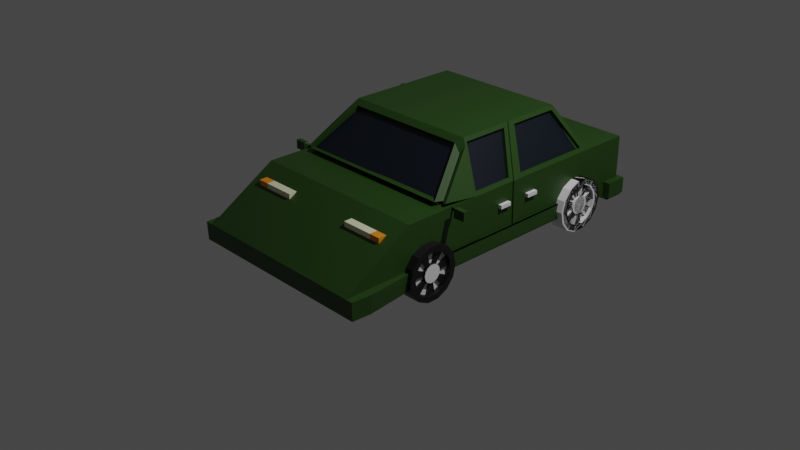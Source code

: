# Source: greenCar.blend  (saved by Blender 3.0.42; exported with 4.5.12 LTS)
import bpy
from mathutils import Matrix  # noqa: F401  (used for matrix-valued properties, if any)

bpy.ops.wm.read_factory_settings(use_empty=True)
scene = bpy.context.scene
scene.name = 'Scene'

# ---- collections
col_collection = bpy.data.collections.new('Collection'); scene.collection.children.link(col_collection)

# ---- materials (node trees are filled in below, after node groups)
mat_car = bpy.data.materials.new('Car')
mat_car.use_transparent_shadow = False
mat_window = bpy.data.materials.new('Window')
mat_window.use_transparent_shadow = False
mat_light = bpy.data.materials.new('Light')
mat_light.use_transparent_shadow = False
mat_material_002 = bpy.data.materials.new('Material.002')
mat_material_002.use_transparent_shadow = False
mat_tire = bpy.data.materials.new('Tire')
mat_tire.use_transparent_shadow = False
mat_material_003 = bpy.data.materials.new('Material.003')
mat_material_003.use_transparent_shadow = False
mat_front = bpy.data.materials.new('Front')
mat_front.use_transparent_shadow = False

# ---- material node trees
mat_car.use_nodes = True; mat_car.node_tree.nodes.clear()
_N = mat_car.node_tree.nodes; _L = mat_car.node_tree.links
n0 = _N.new('ShaderNodeBsdfPrincipled'); n0.name = 'Principled BSDF'; n0.location = (10, 300)
n0.distribution = 'GGX'
n0.subsurface_method = 'RANDOM_WALK_SKIN'
n0.inputs[0].default_value = (0.01793, 0.0578, 0.005532, 1.0)
n0.inputs[3].default_value = 1.45
n0.inputs[27].default_value = (0.0, 0.0, 0.0, 1.0)
n0.inputs[28].default_value = 1.0
n1 = _N.new('ShaderNodeOutputMaterial'); n1.name = 'Material Output'; n1.location = (300, 300)
_L.new(n0.outputs[0], n1.inputs[0])
n1.is_active_output = True
mat_window.use_nodes = True; mat_window.node_tree.nodes.clear()
_N = mat_window.node_tree.nodes; _L = mat_window.node_tree.links
n0 = _N.new('ShaderNodeBsdfPrincipled'); n0.name = 'Principled BSDF'; n0.location = (10, 300)
n0.distribution = 'GGX'
n0.subsurface_method = 'RANDOM_WALK_SKIN'
n0.inputs[0].default_value = (0.0007433, 0.003958, 0.01108, 1.0)
n0.inputs[3].default_value = 1.45
n0.inputs[27].default_value = (0.0, 0.0, 0.0, 1.0)
n0.inputs[28].default_value = 1.0
n1 = _N.new('ShaderNodeOutputMaterial'); n1.name = 'Material Output'; n1.location = (300, 300)
_L.new(n0.outputs[0], n1.inputs[0])
n1.is_active_output = True
mat_light.use_nodes = True; mat_light.node_tree.nodes.clear()
_N = mat_light.node_tree.nodes; _L = mat_light.node_tree.links
n0 = _N.new('ShaderNodeBsdfPrincipled'); n0.name = 'Principled BSDF'; n0.location = (10, 300)
n0.distribution = 'GGX'
n0.subsurface_method = 'RANDOM_WALK_SKIN'
n0.inputs[0].default_value = (0.8, 0.272, 0.01086, 1.0)
n0.inputs[3].default_value = 1.45
n0.inputs[27].default_value = (0.0, 0.0, 0.0, 1.0)
n0.inputs[28].default_value = 1.0
n1 = _N.new('ShaderNodeOutputMaterial'); n1.name = 'Material Output'; n1.location = (300, 300)
_L.new(n0.outputs[0], n1.inputs[0])
n1.is_active_output = True
mat_material_002.use_nodes = True; mat_material_002.node_tree.nodes.clear()
_N = mat_material_002.node_tree.nodes; _L = mat_material_002.node_tree.links
n0 = _N.new('ShaderNodeBsdfPrincipled'); n0.name = 'Principled BSDF'; n0.location = (10, 300)
n0.distribution = 'GGX'
n0.subsurface_method = 'RANDOM_WALK_SKIN'
n0.inputs[3].default_value = 1.45
n0.inputs[27].default_value = (0.0, 0.0, 0.0, 1.0)
n0.inputs[28].default_value = 1.0
n1 = _N.new('ShaderNodeOutputMaterial'); n1.name = 'Material Output'; n1.location = (300, 300)
_L.new(n0.outputs[0], n1.inputs[0])
n1.is_active_output = True
mat_tire.use_nodes = True; mat_tire.node_tree.nodes.clear()
_N = mat_tire.node_tree.nodes; _L = mat_tire.node_tree.links
n0 = _N.new('ShaderNodeBsdfPrincipled'); n0.name = 'Principled BSDF'; n0.location = (10, 300)
n0.distribution = 'GGX'
n0.subsurface_method = 'RANDOM_WALK_SKIN'
n0.inputs[0].default_value = (0.004242, 0.004242, 0.004242, 1.0)
n0.inputs[3].default_value = 1.45
n0.inputs[27].default_value = (0.0, 0.0, 0.0, 1.0)
n0.inputs[28].default_value = 1.0
n1 = _N.new('ShaderNodeOutputMaterial'); n1.name = 'Material Output'; n1.location = (300, 300)
_L.new(n0.outputs[0], n1.inputs[0])
n1.is_active_output = True
mat_material_003.use_nodes = True; mat_material_003.node_tree.nodes.clear()
_N = mat_material_003.node_tree.nodes; _L = mat_material_003.node_tree.links
n0 = _N.new('ShaderNodeBsdfPrincipled'); n0.name = 'Principled BSDF'; n0.location = (10, 300)
n0.distribution = 'GGX'
n0.subsurface_method = 'RANDOM_WALK_SKIN'
n0.inputs[3].default_value = 1.45
n0.inputs[27].default_value = (0.0, 0.0, 0.0, 1.0)
n0.inputs[28].default_value = 1.0
n1 = _N.new('ShaderNodeOutputMaterial'); n1.name = 'Material Output'; n1.location = (300, 300)
_L.new(n0.outputs[0], n1.inputs[0])
n1.is_active_output = True
mat_front.use_nodes = True; mat_front.node_tree.nodes.clear()
_N = mat_front.node_tree.nodes; _L = mat_front.node_tree.links
n0 = _N.new('ShaderNodeBsdfPrincipled'); n0.name = 'Principled BSDF'; n0.location = (10, 300)
n0.distribution = 'GGX'
n0.subsurface_method = 'RANDOM_WALK_SKIN'
n0.inputs[0].default_value = (0.7733, 0.8, 0.5387, 1.0)
n0.inputs[3].default_value = 1.45
n0.inputs[27].default_value = (0.0, 0.0, 0.0, 1.0)
n0.inputs[28].default_value = 1.0
n1 = _N.new('ShaderNodeOutputMaterial'); n1.name = 'Material Output'; n1.location = (300, 300)
_L.new(n0.outputs[0], n1.inputs[0])
n1.is_active_output = True

# ---- world
world_world = bpy.data.worlds.new('World'); scene.world = world_world
world_world.use_nodes = True; world_world.node_tree.nodes.clear()
_N = world_world.node_tree.nodes; _L = world_world.node_tree.links
n0 = _N.new('ShaderNodeOutputWorld'); n0.name = 'World Output'; n0.location = (300, 300)
n1 = _N.new('ShaderNodeBackground'); n1.name = 'Background'; n1.location = (10, 300)
n1.inputs[0].default_value = (0.05088, 0.05088, 0.05088, 1.0)
_L.new(n1.outputs[0], n0.inputs[0])
n0.is_active_output = True
world_world.color = (0.05088, 0.05088, 0.05088)
world_world.use_sun_shadow = False
world_world.sun_shadow_jitter_overblur = 0.0

# ---- cameras
cam_camera = bpy.data.cameras.new('Camera')
cam_camera.clip_end = 100.0
cam_camera.ortho_scale = 7.314

# ---- lights
light_light = bpy.data.lights.new('Light', 'POINT')
light_light.transmission_factor = 0.0
light_light.energy = 1000.0
light_light.shadow_soft_size = 0.1
light_light.shadow_maximum_resolution = 0.006
light_light.use_absolute_resolution = True

# ---- meshes
me_cube = bpy.data.meshes.new('Cube')
me_cube.from_pydata([(0.9781, 1.548, 0.3556), (1.0, 1.527, -0.314), (1.0, -0.8866, 0.314), (1.0, -1.151, -0.314), (-0.9781, 1.548, 0.3556), (-1.0, 1.527, -0.314), (-1.0, -0.8866, 0.314), (-1.0, -1.151, -0.314), (-1.0, 0.1012, -0.314), (0.9781, -0.405, 0.3556), (-0.9781, -0.405, 0.3556), (1.0, 0.1012, -0.314), (-0.7623, 0.08509, 0.7661), (-0.7623, 1.316, 0.7661), (0.7623, 1.316, 0.7661), (0.7623, 0.08509, 0.7661), (1.0, 2.194, -0.314), (-1.0, 2.194, -0.314), (1.0, 2.194, 0.314), (-1.0, 2.194, 0.314), (-0.9781, 0.459, 0.3556), (1.0, 0.5099, -0.314), (-1.0, 0.5099, -0.314), (0.9781, 0.459, 0.3556), (-0.7623, 0.6054, 0.7661), (0.7623, 0.6054, 0.7661), (-0.9781, 0.6285, 0.3556), (1.0, 0.5672, -0.314), (-0.7623, 0.7536, 0.7661), (-1.0, 0.5672, -0.314), (0.9781, 0.6285, 0.3556), (0.7623, 0.7536, 0.7661), (-1.0, 0.5621, 0.314), (-0.9469, 1.612, 0.3441), (1.0, 0.4984, 0.314), (0.8947, -0.4663, 0.3645), (-0.7405, 0.7125, 0.8076), (-0.719, 1.367, 0.7775), (0.7405, 0.6745, 0.8076), (0.6883, 0.002404, 0.7571), (0.719, 1.367, 0.7775), (0.9469, 1.612, 0.3441), (-0.6883, 0.002404, 0.7571), (-0.8947, -0.4663, 0.3645), (-1.0, 0.4984, 0.314), (-0.7405, 0.6745, 0.8076), (1.0, 0.5621, 0.314), (0.7405, 0.7125, 0.8076), (-1.0, -0.0131, 0.314), (1.0, -0.0131, 0.314), (-0.7405, 0.0627, 0.8076), (0.7405, 0.0627, 0.8076), (-1.0, 1.629, 0.314), (1.0, 1.629, 0.314), (-0.7405, 1.35, 0.8076), (0.7405, 1.35, 0.8076), (-0.9781, 0.6269, 0.3556), (-0.9781, 1.548, 0.3556), (0.9781, 0.459, 0.3556), (0.9781, -0.405, 0.3556), (-0.7623, 0.7536, 0.7661), (-0.7623, 1.316, 0.7661), (0.7623, 0.6054, 0.7661), (0.7623, 0.08509, 0.7661), (0.7623, 1.316, 0.7661), (0.9781, 1.548, 0.3556), (-0.7623, 0.08509, 0.7661), (-0.9781, -0.405, 0.3556), (-0.9781, 0.459, 0.3556), (-0.7623, 0.6054, 0.7661), (0.9781, 0.6285, 0.3556), (0.7623, 0.7536, 0.7661), (-0.8947, -0.4663, 0.3645), (0.8947, -0.3581, 0.3645), (-0.6883, 0.002404, 0.7571), (0.6883, 0.002404, 0.7571), (-0.9469, 1.512, 0.3441), (0.9469, 1.512, 0.3441), (-0.719, 1.367, 0.7775), (0.719, 1.367, 0.7775), (-0.942, 0.6285, 0.3366), (-0.942, 1.548, 0.3366), (0.942, 0.459, 0.3366), (0.942, -0.405, 0.3366), (-0.7262, 0.7536, 0.7471), (-0.7262, 1.316, 0.7471), (0.7262, 0.6054, 0.7471), (0.7262, 0.08509, 0.7471), (0.7262, 1.316, 0.7471), (0.942, 1.548, 0.3366), (-0.7262, 0.08509, 0.7471), (-0.942, -0.405, 0.3366), (-0.942, 0.459, 0.3366), (-0.7262, 0.6054, 0.7471), (0.942, 0.6285, 0.3366), (0.7262, 0.7536, 0.7471), (-0.8947, -0.4354, 0.3346), (0.8947, -0.4354, 0.3346), (-0.6883, 0.03332, 0.7272), (0.6883, 0.03332, 0.7272), (-0.9469, 1.572, 0.3256), (0.9469, 1.572, 0.3256), (-0.719, 1.326, 0.759), (0.719, 1.326, 0.759), (-1.0, -0.4568, -0.314), (1.0, -0.8329, 0.314), (-1.0, -0.8329, 0.314), (1.0, -0.4568, -0.314), (1.0, 1.527, -0.151), (-1.0, -1.648, -0.151), (1.0, -1.648, -0.151), (-1.0, 1.527, -0.151), (1.0, 0.1012, -0.151), (-1.0, 0.1012, -0.151), (1.0, 2.194, -0.151), (-1.0, 2.194, -0.151), (1.0, 0.5099, -0.151), (-1.0, 0.5099, -0.151), (1.0, 0.5672, -0.151), (-1.0, 0.5672, -0.151), (-1.0, -0.4568, -0.151), (1.0, -0.4568, -0.151), (1.0, -1.151, -0.314), (-1.0, -1.151, -0.314), (-1.0, -0.9703, -0.314), (1.0, -0.9703, -0.314), (-1.0, -1.151, -0.151), (1.0, -1.151, -0.151), (-1.0, -0.9703, -0.151), (1.0, -0.9703, -0.151), (-1.086, -1.427, -0.345), (-1.081, -1.641, -0.3401), (1.086, -1.646, -0.1455), (1.081, -1.641, -0.3401), (1.086, -1.427, -0.345), (-1.097, -1.427, -0.1455), (1.097, -1.427, -0.1455), (-1.086, -1.646, -0.1455), (1.0, 1.527, -0.151), (1.0, 1.527, -0.314), (-1.0, 1.527, -0.151), (-1.0, 1.527, -0.314), (1.0, 2.194, -0.314), (-1.0, 2.194, -0.314), (1.0, 2.194, -0.151), (-1.0, 2.194, -0.151), (-1.0, 1.973, 0.314), (-1.0, 1.973, -0.314), (1.0, 1.973, -0.314), (1.0, 1.973, 0.314), (1.0, 1.973, -0.151), (-1.0, 1.973, -0.151), (-1.0, 1.973, -0.314), (1.0, 1.973, -0.314), (1.0, 1.973, -0.151), (-1.0, 1.973, -0.151), (1.066, 2.201, -0.3382), (-1.066, 2.201, -0.3382), (1.081, 2.216, -0.3172), (-1.081, 2.216, -0.3172), (1.081, 2.216, -0.1434), (-1.081, 2.216, -0.1434), (1.087, 1.966, -0.1434), (-1.087, 1.966, -0.1434), (-1.066, 1.966, -0.3382), (1.066, 1.966, -0.3382), (-1.087, 1.966, -0.3172), (1.087, 1.966, -0.3172), (1.013, 0.5621, 0.3171), (1.013, 0.4984, 0.3171), (0.753, 0.7125, 0.8107), (0.753, 0.6745, 0.8107), (1.013, 0.5099, -0.1479), (1.013, 0.5672, -0.1479), (-1.016, 0.4984, 0.3179), (-0.756, 0.6745, 0.8115), (-1.016, 0.5621, 0.3179), (-0.756, 0.7125, 0.8115), (-1.016, 0.5099, -0.1472), (-1.016, 0.5672, -0.1472), (1.028, 1.527, -0.151), (1.028, 1.527, -0.314), (1.028, 0.5672, -0.314), (1.028, -0.4123, -0.151), (1.028, -0.4123, -0.314), (1.028, 0.5099, -0.314), (1.028, 0.5099, -0.151), (1.028, 0.5672, -0.151), (-1.021, 1.527, -0.151), (-1.021, 1.527, -0.314), (-1.021, 0.5099, -0.314), (-1.021, -0.4123, -0.314), (-1.021, -0.4123, -0.151), (-1.021, 0.5672, -0.314), (-1.021, 0.5099, -0.151), (-1.021, 0.5672, -0.151), (1.007, 1.527, -0.151), (1.007, 1.527, -0.314), (1.007, 0.5672, -0.314), (1.007, -0.4123, -0.151), (1.007, -0.4123, -0.314), (1.007, 0.5099, -0.314), (1.007, 0.5099, -0.151), (1.007, 0.5672, -0.151), (1.022, 1.527, -0.151), (1.022, 1.527, -0.314), (1.022, 0.5672, -0.314), (1.022, -0.4123, -0.151), (1.022, -0.4123, -0.314), (1.022, 0.5099, -0.314), (1.022, 0.5099, -0.151), (1.022, 0.5672, -0.151)], [], [(105, 106, 6, 2), (110, 2, 6, 109), (119, 32, 52, 111), (109, 120, 135, 137), (121, 105, 2, 110), (151, 146, 19, 115), (116, 34, 49, 112), (22, 21, 11, 8), (120, 106, 48, 113), (41, 33, 76, 77), (38, 45, 50, 51), (24, 20, 68, 69), (43, 35, 73, 72), (28, 13, 61, 60), (115, 19, 18, 114), (142, 143, 159, 158), (146, 149, 18, 19), (108, 1, 139, 138), (44, 45, 175, 174), (12, 24, 69, 66), (47, 36, 45, 38), (29, 27, 21, 22), (116, 118, 173, 172), (113, 48, 44, 117), (108, 53, 46, 118), (5, 1, 27, 29), (55, 54, 36, 47), (9, 23, 58, 59), (118, 46, 168, 173), (36, 32, 176, 177), (26, 4, 52, 32), (23, 9, 49, 34), (13, 28, 36, 54), (15, 25, 38, 51), (4, 13, 54, 52), (14, 0, 53, 55), (9, 15, 51, 49), (12, 10, 48, 50), (10, 20, 44, 48), (24, 12, 50, 45), (20, 24, 45, 44), (25, 23, 34, 38), (0, 30, 46, 53), (31, 14, 55, 47), (28, 26, 32, 36), (30, 31, 47, 46), (35, 43, 48, 49), (42, 39, 51, 50), (39, 35, 49, 51), (43, 42, 50, 48), (33, 41, 53, 52), (40, 37, 54, 55), (37, 33, 52, 54), (41, 40, 55, 53), (56, 60, 84, 80), (78, 79, 103, 102), (63, 59, 83, 87), (64, 71, 95, 88), (77, 76, 100, 101), (65, 64, 88, 89), (25, 15, 63, 62), (39, 42, 74, 75), (23, 25, 62, 58), (37, 40, 79, 78), (13, 4, 57, 61), (35, 39, 75, 73), (30, 0, 65, 70), (33, 37, 78, 76), (0, 14, 64, 65), (42, 43, 72, 74), (14, 31, 71, 64), (40, 41, 77, 79), (15, 9, 59, 63), (26, 28, 60, 56), (10, 12, 66, 67), (4, 26, 56, 57), (31, 30, 70, 71), (20, 10, 67, 68), (101, 100, 102, 103), (96, 97, 99, 98), (94, 89, 88, 95), (92, 91, 90, 93), (83, 82, 86, 87), (81, 80, 84, 85), (67, 66, 90, 91), (76, 78, 102, 100), (57, 56, 80, 81), (71, 70, 94, 95), (68, 67, 91, 92), (79, 77, 101, 103), (59, 58, 82, 83), (72, 73, 97, 96), (66, 69, 93, 90), (60, 61, 85, 84), (75, 74, 98, 99), (69, 68, 92, 93), (62, 63, 87, 86), (73, 75, 99, 97), (58, 62, 86, 82), (61, 57, 81, 85), (74, 72, 96, 98), (70, 65, 89, 94), (109, 6, 106, 120), (112, 49, 105, 121), (8, 11, 107, 104), (49, 48, 106, 105), (11, 112, 121, 107), (107, 121, 136, 134), (180, 187, 203, 196), (112, 11, 184, 183), (8, 113, 192, 191), (21, 27, 182, 185), (149, 150, 114, 18), (115, 114, 144, 145), (104, 120, 113, 8), (108, 118, 187, 180), (16, 17, 143, 142), (121, 110, 132, 136), (185, 182, 198, 201), (110, 109, 137, 132), (109, 110, 127, 126), (7, 3, 122, 123), (121, 107, 125, 129), (7, 109, 126, 123), (110, 121, 129, 127), (104, 107, 125, 124), (120, 109, 126, 128), (3, 107, 125, 122), (104, 7, 123, 124), (120, 104, 124, 128), (110, 3, 122, 127), (130, 134, 133, 131), (131, 137, 135, 130), (134, 136, 132, 133), (133, 132, 137, 131), (104, 107, 134, 130), (120, 104, 130, 135), (143, 152, 166, 159), (145, 144, 160, 161), (16, 148, 165, 156), (147, 5, 141, 152), (151, 115, 145, 155), (5, 111, 140, 141), (150, 108, 138, 154), (148, 16, 142, 153), (1, 148, 153, 139), (114, 150, 154, 144), (111, 151, 155, 140), (17, 147, 152, 143), (141, 140, 155, 152), (138, 139, 153, 154), (53, 108, 150, 149), (52, 53, 149, 146), (1, 5, 147, 148), (111, 52, 146, 151), (165, 164, 157, 156), (162, 167, 158, 160), (159, 161, 160, 158), (166, 163, 161, 159), (155, 145, 161, 163), (153, 142, 158, 167), (152, 155, 163, 166), (148, 147, 164, 165), (147, 17, 157, 164), (17, 16, 156, 157), (144, 154, 162, 160), (154, 153, 167, 162), (173, 168, 169, 172), (169, 168, 170, 171), (34, 116, 172, 169), (46, 47, 170, 168), (38, 34, 169, 171), (47, 38, 171, 170), (176, 174, 175, 177), (178, 174, 176, 179), (32, 119, 179, 176), (117, 44, 174, 178), (119, 117, 178, 179), (45, 36, 177, 175), (119, 111, 188, 195), (29, 22, 190, 193), (113, 117, 194, 192), (116, 112, 183, 186), (11, 21, 185, 184), (1, 108, 180, 181), (118, 116, 186, 187), (27, 1, 181, 182), (190, 194, 195, 193), (191, 192, 194, 190), (193, 195, 188, 189), (197, 196, 204, 205), (199, 200, 208, 207), (203, 202, 210, 211), (22, 8, 191, 190), (181, 180, 196, 197), (111, 5, 189, 188), (187, 186, 202, 203), (182, 181, 197, 198), (117, 119, 195, 194), (186, 183, 199, 202), (5, 29, 193, 189), (183, 184, 200, 199), (184, 185, 201, 200), (205, 204, 211, 206), (206, 211, 210, 209), (209, 210, 207, 208), (202, 199, 207, 210), (196, 203, 211, 204), (201, 198, 206, 209), (200, 201, 209, 208), (198, 197, 205, 206)])
me_cube.polygons.foreach_set('material_index', [0, 0, 0, 0, 0, 0, 0, 0, 0, 0, 0, 0, 0, 0, 0, 0, 0, 0, 0, 0, 0, 0, 0, 0, 0, 0, 0, 0, 0, 0, 0, 0, 0, 0, 0, 0, 0, 0, 0, 0, 0, 0, 0, 0, 0, 0, 0, 0, 0, 0, 0, 0, 0, 0, 0, 0, 0, 0, 0, 0, 0, 0, 0, 0, 0, 0, 0, 0, 0, 0, 0, 0, 0, 0, 0, 0, 0, 0, 1, 1, 1, 1, 1, 1, 0, 0, 0, 0, 0, 0, 0, 0, 0, 0, 0, 0, 0, 0, 0, 0, 0, 0, 0, 0, 0, 0, 0, 0, 0, 0, 0, 0, 0, 0, 0, 0, 0, 0, 0, 0, 0, 0, 0, 0, 0, 0, 0, 0, 0, 0, 0, 0, 0, 0, 0, 0, 0, 0, 0, 0, 0, 0, 0, 0, 0, 0, 0, 0, 0, 0, 0, 0, 0, 0, 0, 0, 0, 0, 0, 0, 0, 0, 0, 0, 0, 0, 0, 0, 0, 0, 0, 0, 0, 0, 0, 0, 0, 0, 0, 0, 0, 0, 0, 0, 0, 0, 0, 0, 0, 0, 0, 0, 0, 0, 0, 0, 0, 0, 0, 0, 0, 0, 0, 0, 0, 0, 0, 0, 0, 0, 0])
_uv = me_cube.uv_layers.new(name='UVMap')
_uv.uv.foreach_set('vector', [0.625, 0.7352, 0.875, 0.7352, 0.875, 0.75, 0.625, 0.75, 0.4399, 0.75, 0.625, 0.75, 0.625, 1.0, 0.4399, 1.0, 0.4399, 0.1714, 0.625, 0.1714, 0.625, 0.25, 0.4399, 0.25, 0.4399, 0.0, 0.4399, 0.01481, 0.4399, 0.01481, 0.4399, 0.0, 0.4399, 0.7352, 0.625, 0.7352, 0.625, 0.75, 0.4399, 0.75, 0.4399, 0.25, 0.625, 0.25, 0.625, 0.25, 0.4399, 0.25, 0.4399, 0.5833, 0.625, 0.5833, 0.625, 0.6587, 0.4399, 0.6587, 0.125, 0.5833, 0.375, 0.5833, 0.375, 0.6587, 0.125, 0.6587, 0.4399, 0.01481, 0.625, 0.01481, 0.625, 0.09126, 0.4399, 0.09126, 0.625, 0.4951, 0.625, 0.2549, 0.625, 0.2549, 0.625, 0.4951, 0.625, 0.5833, 0.875, 0.5833, 0.875, 0.6587, 0.625, 0.6587, 0.625, 0.1605, 0.625, 0.162, 0.625, 0.162, 0.625, 0.1605, 0.8646, 0.6587, 0.6354, 0.6587, 0.6354, 0.6587, 0.8646, 0.6587, 0.625, 0.1772, 0.625, 0.2441, 0.625, 0.2441, 0.625, 0.1772, 0.4399, 0.25, 0.625, 0.25, 0.625, 0.5, 0.4399, 0.5, 0.375, 0.5, 0.125, 0.5, 0.125, 0.5, 0.375, 0.5, 0.625, 0.25, 0.625, 0.5, 0.625, 0.5, 0.625, 0.25, 0.4399, 0.5, 0.375, 0.5, 0.375, 0.5, 0.4399, 0.5, 0.625, 0.1667, 0.625, 0.1667, 0.625, 0.1667, 0.625, 0.1667, 0.625, 0.0983, 0.625, 0.1605, 0.625, 0.1605, 0.625, 0.0983, 0.625, 0.5786, 0.875, 0.5786, 0.875, 0.5833, 0.625, 0.5833, 0.125, 0.5786, 0.375, 0.5786, 0.375, 0.5833, 0.125, 0.5833, 0.4399, 0.5833, 0.4399, 0.5786, 0.4399, 0.5786, 0.4399, 0.5833, 0.4399, 0.09126, 0.625, 0.09126, 0.625, 0.1667, 0.4399, 0.1667, 0.4399, 0.5, 0.625, 0.5, 0.625, 0.5786, 0.4399, 0.5786, 0.125, 0.5, 0.375, 0.5, 0.375, 0.5786, 0.125, 0.5786, 0.625, 0.5, 0.875, 0.5, 0.875, 0.5786, 0.625, 0.5786, 0.625, 0.6533, 0.625, 0.588, 0.625, 0.588, 0.625, 0.6533, 0.4399, 0.5786, 0.625, 0.5786, 0.625, 0.5786, 0.4399, 0.5786, 0.625, 0.1714, 0.625, 0.1714, 0.625, 0.1714, 0.625, 0.1714, 0.625, 0.1758, 0.625, 0.2455, 0.625, 0.25, 0.625, 0.1714, 0.625, 0.588, 0.625, 0.6533, 0.625, 0.6587, 0.625, 0.5833, 0.625, 0.2441, 0.625, 0.1772, 0.625, 0.1714, 0.625, 0.25, 0.625, 0.6517, 0.625, 0.5895, 0.625, 0.5833, 0.625, 0.6587, 0.625, 0.2455, 0.625, 0.2441, 0.625, 0.25, 0.625, 0.25, 0.625, 0.5059, 0.625, 0.5045, 0.625, 0.5, 0.625, 0.5, 0.625, 0.6533, 0.625, 0.6517, 0.625, 0.6587, 0.625, 0.6587, 0.625, 0.0983, 0.625, 0.09672, 0.625, 0.09126, 0.625, 0.09126, 0.625, 0.09672, 0.625, 0.162, 0.625, 0.1667, 0.625, 0.09126, 0.625, 0.1605, 0.625, 0.0983, 0.625, 0.09126, 0.625, 0.1667, 0.625, 0.162, 0.625, 0.1605, 0.625, 0.1667, 0.625, 0.1667, 0.625, 0.5895, 0.625, 0.588, 0.625, 0.5833, 0.625, 0.5833, 0.625, 0.5045, 0.625, 0.5742, 0.625, 0.5786, 0.625, 0.5, 0.625, 0.5728, 0.625, 0.5059, 0.625, 0.5, 0.625, 0.5786, 0.625, 0.1772, 0.625, 0.1758, 0.625, 0.1714, 0.625, 0.1714, 0.625, 0.5742, 0.625, 0.5728, 0.625, 0.5786, 0.625, 0.5786, 0.6354, 0.6587, 0.8646, 0.6587, 0.875, 0.6587, 0.625, 0.6587, 0.8631, 0.6587, 0.6369, 0.6587, 0.625, 0.6587, 0.875, 0.6587, 0.6369, 0.6587, 0.6354, 0.6587, 0.625, 0.6587, 0.625, 0.6587, 0.8646, 0.6587, 0.8631, 0.6587, 0.875, 0.6587, 0.875, 0.6587, 0.625, 0.2549, 0.625, 0.4951, 0.625, 0.5, 0.625, 0.25, 0.625, 0.4944, 0.625, 0.2556, 0.625, 0.25, 0.625, 0.5, 0.625, 0.2556, 0.625, 0.2549, 0.625, 0.25, 0.625, 0.25, 0.625, 0.4951, 0.625, 0.4944, 0.625, 0.5, 0.625, 0.5, 0.625, 0.1758, 0.625, 0.1772, 0.625, 0.1772, 0.625, 0.1758, 0.625, 0.2556, 0.625, 0.4944, 0.625, 0.4944, 0.625, 0.2556, 0.625, 0.6517, 0.625, 0.6533, 0.625, 0.6533, 0.625, 0.6517, 0.625, 0.5059, 0.625, 0.5728, 0.625, 0.5728, 0.625, 0.5059, 0.625, 0.4951, 0.625, 0.2549, 0.625, 0.2549, 0.625, 0.4951, 0.625, 0.5045, 0.625, 0.5059, 0.625, 0.5059, 0.625, 0.5045, 0.625, 0.5895, 0.625, 0.6517, 0.625, 0.6517, 0.625, 0.5895, 0.6369, 0.6587, 0.8631, 0.6587, 0.8631, 0.6587, 0.6369, 0.6587, 0.625, 0.588, 0.625, 0.5895, 0.625, 0.5895, 0.625, 0.588, 0.625, 0.2556, 0.625, 0.4944, 0.625, 0.4944, 0.625, 0.2556, 0.625, 0.2441, 0.625, 0.2455, 0.625, 0.2455, 0.625, 0.2441, 0.6354, 0.6587, 0.6369, 0.6587, 0.6369, 0.6587, 0.6354, 0.6587, 0.625, 0.5742, 0.625, 0.5045, 0.625, 0.5045, 0.625, 0.5742, 0.625, 0.2549, 0.625, 0.2556, 0.625, 0.2556, 0.625, 0.2549, 0.625, 0.5045, 0.625, 0.5059, 0.625, 0.5059, 0.625, 0.5045, 0.8631, 0.6587, 0.8646, 0.6587, 0.8646, 0.6587, 0.8631, 0.6587, 0.625, 0.5059, 0.625, 0.5728, 0.625, 0.5728, 0.625, 0.5059, 0.625, 0.4944, 0.625, 0.4951, 0.625, 0.4951, 0.625, 0.4944, 0.625, 0.6517, 0.625, 0.6533, 0.625, 0.6533, 0.625, 0.6517, 0.625, 0.1758, 0.625, 0.1772, 0.625, 0.1772, 0.625, 0.1758, 0.625, 0.09672, 0.625, 0.0983, 0.625, 0.0983, 0.625, 0.09672, 0.625, 0.2455, 0.625, 0.1758, 0.625, 0.1758, 0.625, 0.2455, 0.625, 0.5728, 0.625, 0.5742, 0.625, 0.5742, 0.625, 0.5728, 0.625, 0.162, 0.625, 0.09672, 0.625, 0.09672, 0.625, 0.162, 0.625, 0.4951, 0.625, 0.2549, 0.625, 0.2556, 0.625, 0.4944, 0.8646, 0.6587, 0.6354, 0.6587, 0.6369, 0.6587, 0.8631, 0.6587, 0.625, 0.5742, 0.625, 0.5045, 0.625, 0.5059, 0.625, 0.5728, 0.625, 0.162, 0.625, 0.09672, 0.625, 0.0983, 0.625, 0.1605, 0.625, 0.6533, 0.625, 0.588, 0.625, 0.5895, 0.625, 0.6517, 0.625, 0.2455, 0.625, 0.1758, 0.625, 0.1772, 0.625, 0.2441, 0.625, 0.09672, 0.625, 0.0983, 0.625, 0.0983, 0.625, 0.09672, 0.625, 0.2549, 0.625, 0.2556, 0.625, 0.2556, 0.625, 0.2549, 0.625, 0.2455, 0.625, 0.1758, 0.625, 0.1758, 0.625, 0.2455, 0.625, 0.5728, 0.625, 0.5742, 0.625, 0.5742, 0.625, 0.5728, 0.625, 0.162, 0.625, 0.09672, 0.625, 0.09672, 0.625, 0.162, 0.625, 0.4944, 0.625, 0.4951, 0.625, 0.4951, 0.625, 0.4944, 0.625, 0.6533, 0.625, 0.588, 0.625, 0.588, 0.625, 0.6533, 0.8646, 0.6587, 0.6354, 0.6587, 0.6354, 0.6587, 0.8646, 0.6587, 0.625, 0.0983, 0.625, 0.1605, 0.625, 0.1605, 0.625, 0.0983, 0.625, 0.1772, 0.625, 0.2441, 0.625, 0.2441, 0.625, 0.1772, 0.6369, 0.6587, 0.8631, 0.6587, 0.8631, 0.6587, 0.6369, 0.6587, 0.625, 0.1605, 0.625, 0.162, 0.625, 0.162, 0.625, 0.1605, 0.625, 0.5895, 0.625, 0.6517, 0.625, 0.6517, 0.625, 0.5895, 0.6354, 0.6587, 0.6369, 0.6587, 0.6369, 0.6587, 0.6354, 0.6587, 0.625, 0.588, 0.625, 0.5895, 0.625, 0.5895, 0.625, 0.588, 0.625, 0.2441, 0.625, 0.2455, 0.625, 0.2455, 0.625, 0.2441, 0.8631, 0.6587, 0.8646, 0.6587, 0.8646, 0.6587, 0.8631, 0.6587, 0.625, 0.5742, 0.625, 0.5045, 0.625, 0.5045, 0.625, 0.5742, 0.4399, 0.0, 0.625, 0.0, 0.625, 0.01481, 0.4399, 0.01481, 0.4399, 0.6587, 0.625, 0.6587, 0.625, 0.7352, 0.4399, 0.7352, 0.125, 0.6587, 0.375, 0.6587, 0.375, 0.7352, 0.125, 0.7352, 0.625, 0.6587, 0.875, 0.6587, 0.875, 0.7352, 0.625, 0.7352, 0.375, 0.6587, 0.4399, 0.6587, 0.4399, 0.7352, 0.375, 0.7352, 0.375, 0.7352, 0.4399, 0.7352, 0.4399, 0.7352, 0.375, 0.7352, 0.4399, 0.5, 0.4399, 0.5786, 0.4399, 0.5786, 0.4399, 0.5, 0.4399, 0.6587, 0.375, 0.6587, 0.375, 0.6587, 0.4399, 0.6587, 0.375, 0.09126, 0.4399, 0.09126, 0.4399, 0.09126, 0.375, 0.09126, 0.375, 0.5833, 0.375, 0.5786, 0.375, 0.5786, 0.375, 0.5833, 0.625, 0.5, 0.4399, 0.5, 0.4399, 0.5, 0.625, 0.5, 0.4399, 0.25, 0.4399, 0.5, 0.4399, 0.5, 0.4399, 0.25, 0.375, 0.01481, 0.4399, 0.01481, 0.4399, 0.09126, 0.375, 0.09126, 0.4399, 0.5, 0.4399, 0.5786, 0.4399, 0.5786, 0.4399, 0.5, 0.375, 0.5, 0.125, 0.5, 0.125, 0.5, 0.375, 0.5, 0.4399, 0.7352, 0.4399, 0.75, 0.4399, 0.75, 0.4399, 0.7352, 0.375, 0.5833, 0.375, 0.5786, 0.375, 0.5786, 0.375, 0.5833, 0.4399, 0.75, 0.4399, 1.0, 0.4399, 1.0, 0.4399, 0.75, 0.4399, 1.0, 0.4399, 0.75, 0.4399, 0.75, 0.4399, 1.0, 0.375, 1.0, 0.375, 0.75, 0.375, 0.75, 0.375, 1.0, 0.4399, 0.7352, 0.375, 0.7352, 0.375, 0.7352, 0.4399, 0.7352, 0.375, 0.0, 0.4399, 0.0, 0.4399, 0.0, 0.375, 0.0, 0.4399, 0.75, 0.4399, 0.7352, 0.4399, 0.7352, 0.4399, 0.75, 0.125, 0.7352, 0.375, 0.7352, 0.375, 0.7352, 0.125, 0.7352, 0.4399, 0.01481, 0.4399, 0.0, 0.4399, 0.0, 0.4399, 0.01481, 0.375, 0.75, 0.375, 0.7352, 0.375, 0.7352, 0.375, 0.75, 0.375, 0.01481, 0.375, 0.0, 0.375, 0.0, 0.375, 0.01481, 0.4399, 0.01481, 0.375, 0.01481, 0.375, 0.01481, 0.4399, 0.01481, 0.4399, 0.75, 0.375, 0.75, 0.375, 0.75, 0.4399, 0.75, 0.125, 0.7352, 0.375, 0.7352, 0.375, 0.75, 0.125, 0.75, 0.375, 0.0, 0.4399, 0.0, 0.4399, 0.01481, 0.375, 0.01481, 0.375, 0.7352, 0.4399, 0.7352, 0.4399, 0.75, 0.375, 0.75, 0.375, 0.75, 0.4399, 0.75, 0.4399, 1.0, 0.375, 1.0, 0.125, 0.7352, 0.375, 0.7352, 0.375, 0.7352, 0.125, 0.7352, 0.4399, 0.01481, 0.375, 0.01481, 0.375, 0.01481, 0.4399, 0.01481, 0.125, 0.5, 0.125, 0.5, 0.125, 0.5, 0.125, 0.5, 0.4399, 0.25, 0.4399, 0.5, 0.4399, 0.5, 0.4399, 0.25, 0.375, 0.5, 0.375, 0.5, 0.375, 0.5, 0.375, 0.5, 0.125, 0.5, 0.125, 0.5, 0.125, 0.5, 0.125, 0.5, 0.4399, 0.25, 0.4399, 0.25, 0.4399, 0.25, 0.4399, 0.25, 0.375, 0.25, 0.4399, 0.25, 0.4399, 0.25, 0.375, 0.25, 0.4399, 0.5, 0.4399, 0.5, 0.4399, 0.5, 0.4399, 0.5, 0.375, 0.5, 0.375, 0.5, 0.375, 0.5, 0.375, 0.5, 0.375, 0.5, 0.375, 0.5, 0.375, 0.5, 0.375, 0.5, 0.4399, 0.5, 0.4399, 0.5, 0.4399, 0.5, 0.4399, 0.5, 0.4399, 0.25, 0.4399, 0.25, 0.4399, 0.25, 0.4399, 0.25, 0.125, 0.5, 0.125, 0.5, 0.125, 0.5, 0.125, 0.5, 0.375, 0.25, 0.4399, 0.25, 0.4399, 0.25, 0.375, 0.25, 0.4399, 0.5, 0.375, 0.5, 0.375, 0.5, 0.4399, 0.5, 0.625, 0.5, 0.4399, 0.5, 0.4399, 0.5, 0.625, 0.5, 0.625, 0.25, 0.625, 0.5, 0.625, 0.5, 0.625, 0.25, 0.375, 0.5, 0.125, 0.5, 0.125, 0.5, 0.375, 0.5, 0.4399, 0.25, 0.625, 0.25, 0.625, 0.25, 0.4399, 0.25, 0.375, 0.5, 0.125, 0.5, 0.125, 0.5, 0.375, 0.5, 0.4399, 0.5, 0.375, 0.5, 0.375, 0.5, 0.4399, 0.5, 0.375, 0.25, 0.4399, 0.25, 0.4399, 0.5, 0.375, 0.5, 0.375, 0.25, 0.4399, 0.25, 0.4399, 0.25, 0.375, 0.25, 0.4399, 0.25, 0.4399, 0.25, 0.4399, 0.25, 0.4399, 0.25, 0.375, 0.5, 0.375, 0.5, 0.375, 0.5, 0.375, 0.5, 0.375, 0.25, 0.4399, 0.25, 0.4399, 0.25, 0.375, 0.25, 0.375, 0.5, 0.125, 0.5, 0.125, 0.5, 0.375, 0.5, 0.125, 0.5, 0.125, 0.5, 0.125, 0.5, 0.125, 0.5, 0.125, 0.5, 0.375, 0.5, 0.375, 0.5, 0.125, 0.5, 0.4399, 0.5, 0.4399, 0.5, 0.4399, 0.5, 0.4399, 0.5, 0.4399, 0.5, 0.375, 0.5, 0.375, 0.5, 0.4399, 0.5, 0.4399, 0.5786, 0.625, 0.5786, 0.625, 0.5833, 0.4399, 0.5833, 0.625, 0.5833, 0.625, 0.5786, 0.625, 0.5786, 0.625, 0.5833, 0.625, 0.5833, 0.4399, 0.5833, 0.4399, 0.5833, 0.625, 0.5833, 0.625, 0.5786, 0.625, 0.5786, 0.625, 0.5786, 0.625, 0.5786, 0.625, 0.5833, 0.625, 0.5833, 0.625, 0.5833, 0.625, 0.5833, 0.625, 0.5786, 0.625, 0.5833, 0.625, 0.5833, 0.625, 0.5786, 0.625, 0.1714, 0.625, 0.1667, 0.625, 0.1667, 0.625, 0.1714, 0.4399, 0.1667, 0.625, 0.1667, 0.625, 0.1714, 0.4399, 0.1714, 0.625, 0.1714, 0.4399, 0.1714, 0.4399, 0.1714, 0.625, 0.1714, 0.4399, 0.1667, 0.625, 0.1667, 0.625, 0.1667, 0.4399, 0.1667, 0.4399, 0.1714, 0.4399, 0.1667, 0.4399, 0.1667, 0.4399, 0.1714, 0.875, 0.5833, 0.875, 0.5786, 0.875, 0.5786, 0.875, 0.5833, 0.4399, 0.1714, 0.4399, 0.25, 0.4399, 0.25, 0.4399, 0.1714, 0.125, 0.5786, 0.125, 0.5833, 0.125, 0.5833, 0.125, 0.5786, 0.4399, 0.09126, 0.4399, 0.1667, 0.4399, 0.1667, 0.4399, 0.09126, 0.4399, 0.5833, 0.4399, 0.6587, 0.4399, 0.6587, 0.4399, 0.5833, 0.375, 0.6587, 0.375, 0.5833, 0.375, 0.5833, 0.375, 0.6587, 0.375, 0.5, 0.4399, 0.5, 0.4399, 0.5, 0.375, 0.5, 0.4399, 0.5786, 0.4399, 0.5833, 0.4399, 0.5833, 0.4399, 0.5786, 0.375, 0.5786, 0.375, 0.5, 0.375, 0.5, 0.375, 0.5786, 0.375, 0.1667, 0.4399, 0.1667, 0.4399, 0.1714, 0.375, 0.1714, 0.375, 0.09126, 0.4399, 0.09126, 0.4399, 0.1667, 0.375, 0.1667, 0.375, 0.1714, 0.4399, 0.1714, 0.4399, 0.25, 0.375, 0.25, 0.375, 0.5, 0.4399, 0.5, 0.4399, 0.5, 0.375, 0.5, 0.4399, 0.6587, 0.375, 0.6587, 0.375, 0.6587, 0.4399, 0.6587, 0.4399, 0.5786, 0.4399, 0.5833, 0.4399, 0.5833, 0.4399, 0.5786, 0.125, 0.5833, 0.125, 0.6587, 0.125, 0.6587, 0.125, 0.5833, 0.375, 0.5, 0.4399, 0.5, 0.4399, 0.5, 0.375, 0.5, 0.4399, 0.25, 0.375, 0.25, 0.375, 0.25, 0.4399, 0.25, 0.4399, 0.5786, 0.4399, 0.5833, 0.4399, 0.5833, 0.4399, 0.5786, 0.375, 0.5786, 0.375, 0.5, 0.375, 0.5, 0.375, 0.5786, 0.4399, 0.1667, 0.4399, 0.1714, 0.4399, 0.1714, 0.4399, 0.1667, 0.4399, 0.5833, 0.4399, 0.6587, 0.4399, 0.6587, 0.4399, 0.5833, 0.125, 0.5, 0.125, 0.5786, 0.125, 0.5786, 0.125, 0.5, 0.4399, 0.6587, 0.375, 0.6587, 0.375, 0.6587, 0.4399, 0.6587, 0.375, 0.6587, 0.375, 0.5833, 0.375, 0.5833, 0.375, 0.6587, 0.375, 0.5, 0.4399, 0.5, 0.4399, 0.5786, 0.375, 0.5786, 0.375, 0.5786, 0.4399, 0.5786, 0.4399, 0.5833, 0.375, 0.5833, 0.375, 0.5833, 0.4399, 0.5833, 0.4399, 0.6587, 0.375, 0.6587, 0.4399, 0.5833, 0.4399, 0.6587, 0.4399, 0.6587, 0.4399, 0.5833, 0.4399, 0.5, 0.4399, 0.5786, 0.4399, 0.5786, 0.4399, 0.5, 0.375, 0.5833, 0.375, 0.5786, 0.375, 0.5786, 0.375, 0.5833, 0.375, 0.6587, 0.375, 0.5833, 0.375, 0.5833, 0.375, 0.6587, 0.375, 0.5786, 0.375, 0.5, 0.375, 0.5, 0.375, 0.5786])
me_cube.materials.append(mat_car)
me_cube.materials.append(mat_window)
me_cube.materials.append(mat_light)
me_cube.materials.append(mat_material_002)
me_cube.use_remesh_preserve_volume = False
me_cube.use_remesh_preserve_attributes = False
me_cube.use_mirror_vertex_groups = False
me_cube.update()
me_cylinder = bpy.data.meshes.new('Cylinder')
me_cylinder.from_pydata([(-1.49e-08, 1.0, -1.0), (-1.49e-08, 1.0, 1.0), (0.4339, 0.901, -1.0), (0.4339, 0.901, 1.0), (0.7818, 0.6235, -1.0), (0.7818, 0.6235, 1.0), (0.9749, 0.2225, -1.0), (0.9749, 0.2225, 1.0), (0.9749, -0.2225, -1.0), (0.9749, -0.2225, 1.0), (0.7818, -0.6235, -1.0), (0.7818, -0.6235, 1.0), (0.4339, -0.901, -1.0), (0.4339, -0.901, 1.0), (-1.49e-08, -1.0, -1.0), (-1.49e-08, -1.0, 1.0), (0.4339, -0.901, -1.0), (0.4339, -0.901, 1.0), (-1.49e-08, -1.0, -1.0), (-1.49e-08, -1.0, 1.0)], [], [(0, 1, 3, 2), (2, 3, 5, 4), (4, 5, 7, 6), (6, 7, 9, 8), (8, 9, 11, 10), (10, 11, 13, 12), (12, 13, 15, 14), (0, 2, 4, 6, 8, 10, 12, 14), (3, 1, 15, 13, 11, 9, 7, 5), (16, 17, 19, 18)])
_uv = me_cylinder.uv_layers.new(name='UVMap')
_uv.uv.foreach_set('vector', [1.0, 0.5, 1.0, 1.0, 0.9286, 1.0, 0.9286, 0.5, 0.9286, 0.5, 0.9286, 1.0, 0.8571, 1.0, 0.8571, 0.5, 0.8571, 0.5, 0.8571, 1.0, 0.7857, 1.0, 0.7857, 0.5, 0.7857, 0.5, 0.7857, 1.0, 0.7143, 1.0, 0.7143, 0.5, 0.7143, 0.5, 0.7143, 1.0, 0.6429, 1.0, 0.6429, 0.5, 0.6429, 0.5, 0.6429, 1.0, 0.5714, 1.0, 0.5714, 0.5, 0.5714, 0.5, 0.5714, 1.0, 0.5, 1.0, 0.5, 0.5, 0.75, 0.49, 0.8541, 0.4662, 0.9376, 0.3996, 0.984, 0.3034, 0.984, 0.1966, 0.9376, 0.1004, 0.8541, 0.03377, 0.75, 0.01, 0.3541, 0.4662, 0.25, 0.49, 0.25, 0.01, 0.3541, 0.03377, 0.4376, 0.1004, 0.484, 0.1966, 0.484, 0.3034, 0.4376, 0.3996, 0.5714, 0.5, 0.5714, 1.0, 0.5, 1.0, 0.5, 0.5])
me_cylinder.use_remesh_fix_poles = True
me_cylinder.use_remesh_preserve_attributes = False
me_cylinder.update()
me_cylinder_001 = bpy.data.meshes.new('Cylinder.001')
me_cylinder_001.from_pydata([(0.0, 1.0, -1.0), (0.0, 0.7766, 1.0), (0.4339, 0.901, -1.0), (0.337, 0.6997, 1.0), (0.7818, 0.6235, -1.0), (0.6072, 0.4842, 1.0), (0.9749, 0.2225, -1.0), (0.7571, 0.1728, 1.0), (0.9749, -0.2225, -1.0), (0.7571, -0.1728, 1.0), (0.7818, -0.6235, -1.0), (0.6072, -0.4842, 1.0), (0.4339, -0.901, -1.0), (0.337, -0.6997, 1.0), (-8.742e-08, -1.0, -1.0), (-7.376e-08, -0.7766, 1.0), (-0.4339, -0.901, -1.0), (-0.337, -0.6997, 1.0), (-0.7818, -0.6235, -1.0), (-0.6072, -0.4842, 1.0), (-0.9749, -0.2225, -1.0), (-0.7571, -0.1728, 1.0), (-0.9749, 0.2225, -1.0), (-0.7571, 0.1728, 1.0), (-0.7818, 0.6235, -1.0), (-0.6072, 0.4842, 1.0), (-0.4339, 0.901, -1.0), (-0.337, 0.6997, 1.0), (0.4339, 0.901, 1.0), (0.0, 1.0, 1.0), (0.7818, 0.6235, 1.0), (0.9749, 0.2225, 1.0), (0.9749, -0.2225, 1.0), (0.7818, -0.6235, 1.0), (0.4339, -0.901, 1.0), (-8.742e-08, -1.0, 1.0), (-0.4339, -0.901, 1.0), (-0.7818, -0.6235, 1.0), (-0.9749, -0.2225, 1.0), (-0.9749, 0.2225, 1.0), (-0.7818, 0.6235, 1.0), (-0.4339, 0.901, 1.0), (0.1432, 0.2973, 0.4597), (1.769e-09, 0.33, 0.4597), (0.258, 0.2058, 0.4597), (0.3217, 0.07343, 0.4597), (0.3217, -0.07343, 0.4597), (0.258, -0.2058, 0.4597), (0.1432, -0.2973, 0.4597), (-4.128e-08, -0.33, 0.4597), (-0.1432, -0.2973, 0.4597), (-0.258, -0.2058, 0.4597), (-0.3217, -0.07343, 0.4597), (-0.3217, 0.07343, 0.4597), (-0.258, 0.2058, 0.4597), (-0.1432, 0.2973, 0.4597), (0.337, 0.6997, 0.4597), (1.769e-09, 0.7766, 0.4597), (0.6072, 0.4842, 0.4597), (0.7571, 0.1728, 0.4597), (0.7571, -0.1728, 0.4597), (0.6072, -0.4842, 0.4597), (0.337, -0.6997, 0.4597), (-7.199e-08, -0.7766, 0.4597), (-0.337, -0.6997, 0.4597), (-0.6072, -0.4842, 0.4597), (-0.7571, -0.1728, 0.4597), (-0.7571, 0.1728, 0.4597), (-0.6072, 0.4842, 0.4597), (-0.337, 0.6997, 0.4597), (0.1432, 0.2973, 0.8631), (2.227e-09, 0.33, 0.8631), (0.258, 0.2058, 0.8631), (0.3217, 0.07343, 0.8631), (0.3217, -0.07343, 0.8631), (0.258, -0.2058, 0.8631), (0.1432, -0.2973, 0.8631), (-4.082e-08, -0.33, 0.8631), (-0.1432, -0.2973, 0.8631), (-0.258, -0.2058, 0.8631), (-0.3217, -0.07343, 0.8631), (-0.3217, 0.07343, 0.8631), (-0.258, 0.2058, 0.8631), (-0.1432, 0.2973, 0.8631), (0.6072, 0.4842, 0.6939), (0.337, 0.6997, 0.6939), (0.7571, -0.1728, 0.6939), (0.7571, 0.1728, 0.6939), (0.337, -0.6997, 0.6939), (0.6072, -0.4842, 0.6939), (-0.337, -0.6997, 0.6939), (-7.199e-08, -0.7766, 0.6939), (-0.7571, -0.1728, 0.6939), (-0.6072, -0.4842, 0.6939), (-0.6072, 0.4842, 0.6939), (-0.7571, 0.1728, 0.6939), (1.769e-09, 0.7766, 0.6939), (-0.337, 0.6997, 0.6939), (0.258, 0.2058, 0.6939), (0.1432, 0.2973, 0.6939), (0.3217, -0.07343, 0.6939), (0.3217, 0.07343, 0.6939), (0.1432, -0.2973, 0.6939), (0.258, -0.2058, 0.6939), (-0.1432, -0.2973, 0.6939), (-4.128e-08, -0.33, 0.6939), (-0.3217, -0.07343, 0.6939), (-0.258, -0.2058, 0.6939), (-0.258, 0.2058, 0.6939), (-0.3217, 0.07343, 0.6939), (1.769e-09, 0.33, 0.6939), (-0.1432, 0.2973, 0.6939)], [], [(0, 29, 28, 2), (2, 28, 30, 4), (4, 30, 31, 6), (6, 31, 32, 8), (8, 32, 33, 10), (10, 33, 34, 12), (12, 34, 35, 14), (14, 35, 36, 16), (16, 36, 37, 18), (18, 37, 38, 20), (20, 38, 39, 22), (22, 39, 40, 24), (27, 25, 68, 69), (24, 40, 41, 26), (26, 41, 29, 0), (0, 2, 4, 6, 8, 10, 12, 14, 16, 18, 20, 22, 24, 26), (1, 3, 28, 29), (3, 5, 30, 28), (5, 7, 31, 30), (7, 9, 32, 31), (9, 11, 33, 32), (11, 13, 34, 33), (13, 15, 35, 34), (15, 17, 36, 35), (17, 19, 37, 36), (19, 21, 38, 37), (21, 23, 39, 38), (23, 25, 40, 39), (25, 27, 41, 40), (27, 1, 29, 41), (46, 45, 73, 74), (13, 11, 61, 62), (1, 27, 69, 57), (15, 13, 62, 63), (17, 15, 63, 64), (3, 1, 57, 56), (19, 17, 64, 65), (5, 3, 56, 58), (21, 19, 65, 66), (7, 5, 58, 59), (23, 21, 66, 67), (9, 7, 59, 60), (25, 23, 67, 68), (11, 9, 60, 61), (43, 42, 56, 57), (46, 60, 86, 100), (44, 45, 59, 58), (62, 61, 89, 88), (46, 47, 61, 60), (59, 45, 101, 87), (48, 49, 63, 62), (45, 46, 100, 101), (50, 51, 65, 64), (44, 58, 84, 98), (52, 53, 67, 66), (60, 59, 87, 86), (54, 55, 69, 68), (56, 42, 99, 85), (70, 71, 83, 82, 81, 80, 79, 78, 77, 76, 75, 74, 73, 72), (54, 53, 81, 82), (47, 46, 74, 75), (55, 54, 82, 83), (48, 47, 75, 76), (43, 55, 83, 71), (49, 48, 76, 77), (50, 49, 77, 78), (42, 43, 71, 70), (51, 50, 78, 79), (44, 42, 70, 72), (52, 51, 79, 80), (45, 44, 72, 73), (53, 52, 80, 81), (99, 98, 84, 85), (101, 100, 86, 87), (103, 102, 88, 89), (105, 104, 90, 91), (107, 106, 92, 93), (109, 108, 94, 95), (111, 110, 96, 97), (47, 48, 102, 103), (61, 47, 103, 89), (64, 63, 91, 90), (48, 62, 88, 102), (49, 50, 104, 105), (63, 49, 105, 91), (66, 65, 93, 92), (50, 64, 90, 104), (51, 52, 106, 107), (65, 51, 107, 93), (68, 67, 95, 94), (52, 66, 92, 106), (53, 54, 108, 109), (67, 53, 109, 95), (57, 69, 97, 96), (54, 68, 94, 108), (55, 43, 110, 111), (58, 56, 85, 84), (69, 55, 111, 97), (43, 57, 96, 110), (42, 44, 98, 99)])
me_cylinder_001.polygons.foreach_set('material_index', [0, 0, 0, 0, 0, 0, 0, 0, 0, 0, 0, 0, 0, 0, 0, 0, 0, 0, 0, 0, 0, 0, 0, 0, 0, 0, 0, 0, 0, 0, 0, 0, 0, 0, 0, 0, 0, 0, 0, 0, 0, 0, 0, 0, 1, 0, 1, 0, 1, 0, 1, 0, 1, 0, 1, 0, 1, 0, 1, 0, 0, 0, 0, 0, 0, 0, 0, 0, 0, 0, 0, 0, 0, 0, 0, 0, 0, 0, 0, 0, 0, 0, 0, 0, 0, 0, 0, 0, 0, 0, 0, 0, 0, 0, 0, 0, 0, 0, 0, 0])
_uv = me_cylinder_001.uv_layers.new(name='UVMap')
_uv.uv.foreach_set('vector', [1.0, 0.5, 1.0, 1.0, 0.9286, 1.0, 0.9286, 0.5, 0.9286, 0.5, 0.9286, 1.0, 0.8571, 1.0, 0.8571, 0.5, 0.8571, 0.5, 0.8571, 1.0, 0.7857, 1.0, 0.7857, 0.5, 0.7857, 0.5, 0.7857, 1.0, 0.7143, 1.0, 0.7143, 0.5, 0.7143, 0.5, 0.7143, 1.0, 0.6429, 1.0, 0.6429, 0.5, 0.6429, 0.5, 0.6429, 1.0, 0.5714, 1.0, 0.5714, 0.5, 0.5714, 0.5, 0.5714, 1.0, 0.5, 1.0, 0.5, 0.5, 0.5, 0.5, 0.5, 1.0, 0.4286, 1.0, 0.4286, 0.5, 0.4286, 0.5, 0.4286, 1.0, 0.3571, 1.0, 0.3571, 0.5, 0.3571, 0.5, 0.3571, 1.0, 0.2857, 1.0, 0.2857, 0.5, 0.2857, 0.5, 0.2857, 1.0, 0.2143, 1.0, 0.2143, 0.5, 0.2143, 0.5, 0.2143, 1.0, 0.1429, 1.0, 0.1429, 0.5, 0.1691, 0.4179, 0.1043, 0.3662, 0.1043, 0.3662, 0.1691, 0.4179, 0.1429, 0.5, 0.1429, 1.0, 0.07143, 1.0, 0.07143, 0.5, 0.07143, 0.5, 0.07143, 1.0, -1.341e-07, 1.0, -1.341e-07, 0.5, 0.75, 0.49, 0.8541, 0.4662, 0.9376, 0.3996, 0.984, 0.3034, 0.984, 0.1966, 0.9376, 0.1004, 0.8541, 0.03377, 0.75, 0.01, 0.6459, 0.03377, 0.5624, 0.1004, 0.516, 0.1966, 0.516, 0.3034, 0.5624, 0.3996, 0.6459, 0.4662, 0.25, 0.4364, 0.3309, 0.4179, 0.3541, 0.4662, 0.25, 0.49, 0.3309, 0.4179, 0.3957, 0.3662, 0.4376, 0.3996, 0.3541, 0.4662, 0.3957, 0.3662, 0.4317, 0.2915, 0.484, 0.3034, 0.4376, 0.3996, 0.4317, 0.2915, 0.4317, 0.2085, 0.484, 0.1966, 0.484, 0.3034, 0.4317, 0.2085, 0.3957, 0.1338, 0.4376, 0.1004, 0.484, 0.1966, 0.3957, 0.1338, 0.3309, 0.08208, 0.3541, 0.03377, 0.4376, 0.1004, 0.3309, 0.08208, 0.25, 0.06362, 0.25, 0.01, 0.3541, 0.03377, 0.25, 0.06362, 0.1691, 0.08208, 0.1459, 0.03377, 0.25, 0.01, 0.1691, 0.08208, 0.1043, 0.1338, 0.06236, 0.1004, 0.1459, 0.03377, 0.1043, 0.1338, 0.06829, 0.2085, 0.01602, 0.1966, 0.06236, 0.1004, 0.06829, 0.2085, 0.06829, 0.2915, 0.01602, 0.3034, 0.01602, 0.1966, 0.06829, 0.2915, 0.1043, 0.3662, 0.06236, 0.3996, 0.01602, 0.3034, 0.1043, 0.3662, 0.1691, 0.4179, 0.1459, 0.4662, 0.06236, 0.3996, 0.1691, 0.4179, 0.25, 0.4364, 0.25, 0.49, 0.1459, 0.4662, 0.3272, 0.2324, 0.3272, 0.2676, 0.3272, 0.2676, 0.3272, 0.2324, 0.3309, 0.08208, 0.3957, 0.1338, 0.3957, 0.1338, 0.3309, 0.08208, 0.25, 0.4364, 0.1691, 0.4179, 0.1691, 0.4179, 0.25, 0.4364, 0.25, 0.06362, 0.3309, 0.08208, 0.3309, 0.08208, 0.25, 0.06362, 0.1691, 0.08208, 0.25, 0.06362, 0.25, 0.06362, 0.1691, 0.08208, 0.3309, 0.4179, 0.25, 0.4364, 0.25, 0.4364, 0.3309, 0.4179, 0.1043, 0.1338, 0.1691, 0.08208, 0.1691, 0.08208, 0.1043, 0.1338, 0.3957, 0.3662, 0.3309, 0.4179, 0.3309, 0.4179, 0.3957, 0.3662, 0.06829, 0.2085, 0.1043, 0.1338, 0.1043, 0.1338, 0.06829, 0.2085, 0.4317, 0.2915, 0.3957, 0.3662, 0.3957, 0.3662, 0.4317, 0.2915, 0.06829, 0.2915, 0.06829, 0.2085, 0.06829, 0.2085, 0.06829, 0.2915, 0.4317, 0.2085, 0.4317, 0.2915, 0.4317, 0.2915, 0.4317, 0.2085, 0.1043, 0.3662, 0.06829, 0.2915, 0.06829, 0.2915, 0.1043, 0.3662, 0.3957, 0.1338, 0.4317, 0.2085, 0.4317, 0.2085, 0.3957, 0.1338, 0.25, 0.3292, 0.2844, 0.3214, 0.3309, 0.4179, 0.25, 0.4364, 0.3272, 0.2324, 0.4317, 0.2085, 0.4317, 0.2085, 0.3272, 0.2324, 0.3119, 0.2994, 0.3272, 0.2676, 0.4317, 0.2915, 0.3957, 0.3662, 0.3309, 0.08208, 0.3957, 0.1338, 0.3957, 0.1338, 0.3309, 0.08208, 0.3272, 0.2324, 0.3119, 0.2006, 0.3957, 0.1338, 0.4317, 0.2085, 0.4317, 0.2915, 0.3272, 0.2676, 0.3272, 0.2676, 0.4317, 0.2915, 0.2844, 0.1786, 0.25, 0.1708, 0.25, 0.06362, 0.3309, 0.08208, 0.3272, 0.2676, 0.3272, 0.2324, 0.3272, 0.2324, 0.3272, 0.2676, 0.2156, 0.1786, 0.1881, 0.2006, 0.1043, 0.1338, 0.1691, 0.08208, 0.3119, 0.2994, 0.3957, 0.3662, 0.3957, 0.3662, 0.3119, 0.2994, 0.1728, 0.2324, 0.1728, 0.2676, 0.06829, 0.2915, 0.06829, 0.2085, 0.4317, 0.2085, 0.4317, 0.2915, 0.4317, 0.2915, 0.4317, 0.2085, 0.1881, 0.2994, 0.2156, 0.3214, 0.1691, 0.4179, 0.1043, 0.3662, 0.3309, 0.4179, 0.2844, 0.3214, 0.2844, 0.3214, 0.3309, 0.4179, 0.2844, 0.3214, 0.25, 0.3292, 0.2156, 0.3214, 0.1881, 0.2994, 0.1728, 0.2676, 0.1728, 0.2324, 0.1881, 0.2006, 0.2156, 0.1786, 0.25, 0.1708, 0.2844, 0.1786, 0.3119, 0.2006, 0.3272, 0.2324, 0.3272, 0.2676, 0.3119, 0.2994, 0.1881, 0.2994, 0.1728, 0.2676, 0.1728, 0.2676, 0.1881, 0.2994, 0.3119, 0.2006, 0.3272, 0.2324, 0.3272, 0.2324, 0.3119, 0.2006, 0.2156, 0.3214, 0.1881, 0.2994, 0.1881, 0.2994, 0.2156, 0.3214, 0.2844, 0.1786, 0.3119, 0.2006, 0.3119, 0.2006, 0.2844, 0.1786, 0.25, 0.3292, 0.2156, 0.3214, 0.2156, 0.3214, 0.25, 0.3292, 0.25, 0.1708, 0.2844, 0.1786, 0.2844, 0.1786, 0.25, 0.1708, 0.2156, 0.1786, 0.25, 0.1708, 0.25, 0.1708, 0.2156, 0.1786, 0.2844, 0.3214, 0.25, 0.3292, 0.25, 0.3292, 0.2844, 0.3214, 0.1881, 0.2006, 0.2156, 0.1786, 0.2156, 0.1786, 0.1881, 0.2006, 0.3119, 0.2994, 0.2844, 0.3214, 0.2844, 0.3214, 0.3119, 0.2994, 0.1728, 0.2324, 0.1881, 0.2006, 0.1881, 0.2006, 0.1728, 0.2324, 0.3272, 0.2676, 0.3119, 0.2994, 0.3119, 0.2994, 0.3272, 0.2676, 0.1728, 0.2676, 0.1728, 0.2324, 0.1728, 0.2324, 0.1728, 0.2676, 0.2844, 0.3214, 0.3119, 0.2994, 0.3957, 0.3662, 0.3309, 0.4179, 0.3272, 0.2676, 0.3272, 0.2324, 0.4317, 0.2085, 0.4317, 0.2915, 0.3119, 0.2006, 0.2844, 0.1786, 0.3309, 0.08208, 0.3957, 0.1338, 0.25, 0.1708, 0.2156, 0.1786, 0.1691, 0.08208, 0.25, 0.06362, 0.1881, 0.2006, 0.1728, 0.2324, 0.06829, 0.2085, 0.1043, 0.1338, 0.1728, 0.2676, 0.1881, 0.2994, 0.1043, 0.3662, 0.06829, 0.2915, 0.2156, 0.3214, 0.25, 0.3292, 0.25, 0.4364, 0.1691, 0.4179, 0.3119, 0.2006, 0.2844, 0.1786, 0.2844, 0.1786, 0.3119, 0.2006, 0.3957, 0.1338, 0.3119, 0.2006, 0.3119, 0.2006, 0.3957, 0.1338, 0.1691, 0.08208, 0.25, 0.06362, 0.25, 0.06362, 0.1691, 0.08208, 0.2844, 0.1786, 0.3309, 0.08208, 0.3309, 0.08208, 0.2844, 0.1786, 0.25, 0.1708, 0.2156, 0.1786, 0.2156, 0.1786, 0.25, 0.1708, 0.25, 0.06362, 0.25, 0.1708, 0.25, 0.1708, 0.25, 0.06362, 0.06829, 0.2085, 0.1043, 0.1338, 0.1043, 0.1338, 0.06829, 0.2085, 0.2156, 0.1786, 0.1691, 0.08208, 0.1691, 0.08208, 0.2156, 0.1786, 0.1881, 0.2006, 0.1728, 0.2324, 0.1728, 0.2324, 0.1881, 0.2006, 0.1043, 0.1338, 0.1881, 0.2006, 0.1881, 0.2006, 0.1043, 0.1338, 0.1043, 0.3662, 0.06829, 0.2915, 0.06829, 0.2915, 0.1043, 0.3662, 0.1728, 0.2324, 0.06829, 0.2085, 0.06829, 0.2085, 0.1728, 0.2324, 0.1728, 0.2676, 0.1881, 0.2994, 0.1881, 0.2994, 0.1728, 0.2676, 0.06829, 0.2915, 0.1728, 0.2676, 0.1728, 0.2676, 0.06829, 0.2915, 0.25, 0.4364, 0.1691, 0.4179, 0.1691, 0.4179, 0.25, 0.4364, 0.1881, 0.2994, 0.1043, 0.3662, 0.1043, 0.3662, 0.1881, 0.2994, 0.2156, 0.3214, 0.25, 0.3292, 0.25, 0.3292, 0.2156, 0.3214, 0.3957, 0.3662, 0.3309, 0.4179, 0.3309, 0.4179, 0.3957, 0.3662, 0.1691, 0.4179, 0.2156, 0.3214, 0.2156, 0.3214, 0.1691, 0.4179, 0.25, 0.3292, 0.25, 0.4364, 0.25, 0.4364, 0.25, 0.3292, 0.2844, 0.3214, 0.3119, 0.2994, 0.3119, 0.2994, 0.2844, 0.3214])
me_cylinder_001.materials.append(mat_tire)
me_cylinder_001.materials.append(mat_material_003)
me_cylinder_001.use_remesh_fix_poles = True
me_cylinder_001.use_remesh_preserve_attributes = False
me_cylinder_001.update()
me_cylinder_002 = bpy.data.meshes.new('Cylinder.002')
me_cylinder_002.from_pydata([(-1.49e-08, 1.0, -1.0), (-1.49e-08, 1.0, 1.0), (0.4339, 0.901, -1.0), (0.4339, 0.901, 1.0), (0.7818, 0.6235, -1.0), (0.7818, 0.6235, 1.0), (0.9749, 0.2225, -1.0), (0.9749, 0.2225, 1.0), (0.9749, -0.2225, -1.0), (0.9749, -0.2225, 1.0), (0.7818, -0.6235, -1.0), (0.7818, -0.6235, 1.0), (0.4339, -0.901, -1.0), (0.4339, -0.901, 1.0), (-1.49e-08, -1.0, -1.0), (-1.49e-08, -1.0, 1.0)], [], [(0, 1, 3, 2), (2, 3, 5, 4), (4, 5, 7, 6), (6, 7, 9, 8), (8, 9, 11, 10), (10, 11, 13, 12), (12, 13, 15, 14), (0, 2, 4, 6, 8, 10, 12, 14), (3, 1, 15, 13, 11, 9, 7, 5)])
_uv = me_cylinder_002.uv_layers.new(name='UVMap')
_uv.uv.foreach_set('vector', [1.0, 0.5, 1.0, 1.0, 0.9286, 1.0, 0.9286, 0.5, 0.9286, 0.5, 0.9286, 1.0, 0.8571, 1.0, 0.8571, 0.5, 0.8571, 0.5, 0.8571, 1.0, 0.7857, 1.0, 0.7857, 0.5, 0.7857, 0.5, 0.7857, 1.0, 0.7143, 1.0, 0.7143, 0.5, 0.7143, 0.5, 0.7143, 1.0, 0.6429, 1.0, 0.6429, 0.5, 0.6429, 0.5, 0.6429, 1.0, 0.5714, 1.0, 0.5714, 0.5, 0.5714, 0.5, 0.5714, 1.0, 0.5, 1.0, 0.5, 0.5, 0.75, 0.49, 0.8541, 0.4662, 0.9376, 0.3996, 0.984, 0.3034, 0.984, 0.1966, 0.9376, 0.1004, 0.8541, 0.03377, 0.75, 0.01, 0.3541, 0.4662, 0.25, 0.49, 0.25, 0.01, 0.3541, 0.03377, 0.4376, 0.1004, 0.484, 0.1966, 0.484, 0.3034, 0.4376, 0.3996])
me_cylinder_002.use_remesh_fix_poles = True
me_cylinder_002.use_remesh_preserve_attributes = False
me_cylinder_002.update()
me_cylinder_003 = bpy.data.meshes.new('Cylinder.003')
me_cylinder_003.from_pydata([(0.0, 1.0, -1.0), (0.0, 0.7766, 1.0), (0.4339, 0.901, -1.0), (0.337, 0.6997, 1.0), (0.7818, 0.6235, -1.0), (0.6072, 0.4842, 1.0), (0.9749, 0.2225, -1.0), (0.7571, 0.1728, 1.0), (0.9749, -0.2225, -1.0), (0.7571, -0.1728, 1.0), (0.7818, -0.6235, -1.0), (0.6072, -0.4842, 1.0), (0.4339, -0.901, -1.0), (0.337, -0.6997, 1.0), (-8.742e-08, -1.0, -1.0), (-7.376e-08, -0.7766, 1.0), (-0.4339, -0.901, -1.0), (-0.337, -0.6997, 1.0), (-0.7818, -0.6235, -1.0), (-0.6072, -0.4842, 1.0), (-0.9749, -0.2225, -1.0), (-0.7571, -0.1728, 1.0), (-0.9749, 0.2225, -1.0), (-0.7571, 0.1728, 1.0), (-0.7818, 0.6235, -1.0), (-0.6072, 0.4842, 1.0), (-0.4339, 0.901, -1.0), (-0.337, 0.6997, 1.0), (0.4339, 0.901, 1.0), (0.0, 1.0, 1.0), (0.7818, 0.6235, 1.0), (0.9749, 0.2225, 1.0), (0.9749, -0.2225, 1.0), (0.7818, -0.6235, 1.0), (0.4339, -0.901, 1.0), (-8.742e-08, -1.0, 1.0), (-0.4339, -0.901, 1.0), (-0.7818, -0.6235, 1.0), (-0.9749, -0.2225, 1.0), (-0.9749, 0.2225, 1.0), (-0.7818, 0.6235, 1.0), (-0.4339, 0.901, 1.0), (0.1432, 0.2973, 0.4597), (1.769e-09, 0.33, 0.4597), (0.258, 0.2058, 0.4597), (0.3217, 0.07343, 0.4597), (0.3217, -0.07343, 0.4597), (0.258, -0.2058, 0.4597), (0.1432, -0.2973, 0.4597), (-4.128e-08, -0.33, 0.4597), (-0.1432, -0.2973, 0.4597), (-0.258, -0.2058, 0.4597), (-0.3217, -0.07343, 0.4597), (-0.3217, 0.07343, 0.4597), (-0.258, 0.2058, 0.4597), (-0.1432, 0.2973, 0.4597), (0.337, 0.6997, 0.4597), (1.769e-09, 0.7766, 0.4597), (0.6072, 0.4842, 0.4597), (0.7571, 0.1728, 0.4597), (0.7571, -0.1728, 0.4597), (0.6072, -0.4842, 0.4597), (0.337, -0.6997, 0.4597), (-7.199e-08, -0.7766, 0.4597), (-0.337, -0.6997, 0.4597), (-0.6072, -0.4842, 0.4597), (-0.7571, -0.1728, 0.4597), (-0.7571, 0.1728, 0.4597), (-0.6072, 0.4842, 0.4597), (-0.337, 0.6997, 0.4597), (0.1432, 0.2973, 0.8631), (2.227e-09, 0.33, 0.8631), (0.258, 0.2058, 0.8631), (0.3217, 0.07343, 0.8631), (0.3217, -0.07343, 0.8631), (0.258, -0.2058, 0.8631), (0.1432, -0.2973, 0.8631), (-4.082e-08, -0.33, 0.8631), (-0.1432, -0.2973, 0.8631), (-0.258, -0.2058, 0.8631), (-0.3217, -0.07343, 0.8631), (-0.3217, 0.07343, 0.8631), (-0.258, 0.2058, 0.8631), (-0.1432, 0.2973, 0.8631), (0.6072, 0.4842, 0.6939), (0.337, 0.6997, 0.6939), (0.7571, -0.1728, 0.6939), (0.7571, 0.1728, 0.6939), (0.337, -0.6997, 0.6939), (0.6072, -0.4842, 0.6939), (-0.337, -0.6997, 0.6939), (-7.199e-08, -0.7766, 0.6939), (-0.7571, -0.1728, 0.6939), (-0.6072, -0.4842, 0.6939), (-0.6072, 0.4842, 0.6939), (-0.7571, 0.1728, 0.6939), (1.769e-09, 0.7766, 0.6939), (-0.337, 0.6997, 0.6939), (0.258, 0.2058, 0.6939), (0.1432, 0.2973, 0.6939), (0.3217, -0.07343, 0.6939), (0.3217, 0.07343, 0.6939), (0.1432, -0.2973, 0.6939), (0.258, -0.2058, 0.6939), (-0.1432, -0.2973, 0.6939), (-4.128e-08, -0.33, 0.6939), (-0.3217, -0.07343, 0.6939), (-0.258, -0.2058, 0.6939), (-0.258, 0.2058, 0.6939), (-0.3217, 0.07343, 0.6939), (1.769e-09, 0.33, 0.6939), (-0.1432, 0.2973, 0.6939)], [], [(0, 29, 28, 2), (2, 28, 30, 4), (4, 30, 31, 6), (6, 31, 32, 8), (8, 32, 33, 10), (10, 33, 34, 12), (12, 34, 35, 14), (14, 35, 36, 16), (16, 36, 37, 18), (18, 37, 38, 20), (20, 38, 39, 22), (22, 39, 40, 24), (27, 25, 68, 69), (24, 40, 41, 26), (26, 41, 29, 0), (0, 2, 4, 6, 8, 10, 12, 14, 16, 18, 20, 22, 24, 26), (1, 3, 28, 29), (3, 5, 30, 28), (5, 7, 31, 30), (7, 9, 32, 31), (9, 11, 33, 32), (11, 13, 34, 33), (13, 15, 35, 34), (15, 17, 36, 35), (17, 19, 37, 36), (19, 21, 38, 37), (21, 23, 39, 38), (23, 25, 40, 39), (25, 27, 41, 40), (27, 1, 29, 41), (46, 45, 73, 74), (13, 11, 61, 62), (1, 27, 69, 57), (15, 13, 62, 63), (17, 15, 63, 64), (3, 1, 57, 56), (19, 17, 64, 65), (5, 3, 56, 58), (21, 19, 65, 66), (7, 5, 58, 59), (23, 21, 66, 67), (9, 7, 59, 60), (25, 23, 67, 68), (11, 9, 60, 61), (43, 42, 56, 57), (46, 60, 86, 100), (44, 45, 59, 58), (62, 61, 89, 88), (46, 47, 61, 60), (59, 45, 101, 87), (48, 49, 63, 62), (45, 46, 100, 101), (50, 51, 65, 64), (44, 58, 84, 98), (52, 53, 67, 66), (60, 59, 87, 86), (54, 55, 69, 68), (56, 42, 99, 85), (70, 71, 83, 82, 81, 80, 79, 78, 77, 76, 75, 74, 73, 72), (54, 53, 81, 82), (47, 46, 74, 75), (55, 54, 82, 83), (48, 47, 75, 76), (43, 55, 83, 71), (49, 48, 76, 77), (50, 49, 77, 78), (42, 43, 71, 70), (51, 50, 78, 79), (44, 42, 70, 72), (52, 51, 79, 80), (45, 44, 72, 73), (53, 52, 80, 81), (99, 98, 84, 85), (101, 100, 86, 87), (103, 102, 88, 89), (105, 104, 90, 91), (107, 106, 92, 93), (109, 108, 94, 95), (111, 110, 96, 97), (47, 48, 102, 103), (61, 47, 103, 89), (64, 63, 91, 90), (48, 62, 88, 102), (49, 50, 104, 105), (63, 49, 105, 91), (66, 65, 93, 92), (50, 64, 90, 104), (51, 52, 106, 107), (65, 51, 107, 93), (68, 67, 95, 94), (52, 66, 92, 106), (53, 54, 108, 109), (67, 53, 109, 95), (57, 69, 97, 96), (54, 68, 94, 108), (55, 43, 110, 111), (58, 56, 85, 84), (69, 55, 111, 97), (43, 57, 96, 110), (42, 44, 98, 99)])
_uv = me_cylinder_003.uv_layers.new(name='UVMap')
_uv.uv.foreach_set('vector', [1.0, 0.5, 1.0, 1.0, 0.9286, 1.0, 0.9286, 0.5, 0.9286, 0.5, 0.9286, 1.0, 0.8571, 1.0, 0.8571, 0.5, 0.8571, 0.5, 0.8571, 1.0, 0.7857, 1.0, 0.7857, 0.5, 0.7857, 0.5, 0.7857, 1.0, 0.7143, 1.0, 0.7143, 0.5, 0.7143, 0.5, 0.7143, 1.0, 0.6429, 1.0, 0.6429, 0.5, 0.6429, 0.5, 0.6429, 1.0, 0.5714, 1.0, 0.5714, 0.5, 0.5714, 0.5, 0.5714, 1.0, 0.5, 1.0, 0.5, 0.5, 0.5, 0.5, 0.5, 1.0, 0.4286, 1.0, 0.4286, 0.5, 0.4286, 0.5, 0.4286, 1.0, 0.3571, 1.0, 0.3571, 0.5, 0.3571, 0.5, 0.3571, 1.0, 0.2857, 1.0, 0.2857, 0.5, 0.2857, 0.5, 0.2857, 1.0, 0.2143, 1.0, 0.2143, 0.5, 0.2143, 0.5, 0.2143, 1.0, 0.1429, 1.0, 0.1429, 0.5, 0.1691, 0.4179, 0.1043, 0.3662, 0.1043, 0.3662, 0.1691, 0.4179, 0.1429, 0.5, 0.1429, 1.0, 0.07143, 1.0, 0.07143, 0.5, 0.07143, 0.5, 0.07143, 1.0, -1.341e-07, 1.0, -1.341e-07, 0.5, 0.75, 0.49, 0.8541, 0.4662, 0.9376, 0.3996, 0.984, 0.3034, 0.984, 0.1966, 0.9376, 0.1004, 0.8541, 0.03377, 0.75, 0.01, 0.6459, 0.03377, 0.5624, 0.1004, 0.516, 0.1966, 0.516, 0.3034, 0.5624, 0.3996, 0.6459, 0.4662, 0.25, 0.4364, 0.3309, 0.4179, 0.3541, 0.4662, 0.25, 0.49, 0.3309, 0.4179, 0.3957, 0.3662, 0.4376, 0.3996, 0.3541, 0.4662, 0.3957, 0.3662, 0.4317, 0.2915, 0.484, 0.3034, 0.4376, 0.3996, 0.4317, 0.2915, 0.4317, 0.2085, 0.484, 0.1966, 0.484, 0.3034, 0.4317, 0.2085, 0.3957, 0.1338, 0.4376, 0.1004, 0.484, 0.1966, 0.3957, 0.1338, 0.3309, 0.08208, 0.3541, 0.03377, 0.4376, 0.1004, 0.3309, 0.08208, 0.25, 0.06362, 0.25, 0.01, 0.3541, 0.03377, 0.25, 0.06362, 0.1691, 0.08208, 0.1459, 0.03377, 0.25, 0.01, 0.1691, 0.08208, 0.1043, 0.1338, 0.06236, 0.1004, 0.1459, 0.03377, 0.1043, 0.1338, 0.06829, 0.2085, 0.01602, 0.1966, 0.06236, 0.1004, 0.06829, 0.2085, 0.06829, 0.2915, 0.01602, 0.3034, 0.01602, 0.1966, 0.06829, 0.2915, 0.1043, 0.3662, 0.06236, 0.3996, 0.01602, 0.3034, 0.1043, 0.3662, 0.1691, 0.4179, 0.1459, 0.4662, 0.06236, 0.3996, 0.1691, 0.4179, 0.25, 0.4364, 0.25, 0.49, 0.1459, 0.4662, 0.3272, 0.2324, 0.3272, 0.2676, 0.3272, 0.2676, 0.3272, 0.2324, 0.3309, 0.08208, 0.3957, 0.1338, 0.3957, 0.1338, 0.3309, 0.08208, 0.25, 0.4364, 0.1691, 0.4179, 0.1691, 0.4179, 0.25, 0.4364, 0.25, 0.06362, 0.3309, 0.08208, 0.3309, 0.08208, 0.25, 0.06362, 0.1691, 0.08208, 0.25, 0.06362, 0.25, 0.06362, 0.1691, 0.08208, 0.3309, 0.4179, 0.25, 0.4364, 0.25, 0.4364, 0.3309, 0.4179, 0.1043, 0.1338, 0.1691, 0.08208, 0.1691, 0.08208, 0.1043, 0.1338, 0.3957, 0.3662, 0.3309, 0.4179, 0.3309, 0.4179, 0.3957, 0.3662, 0.06829, 0.2085, 0.1043, 0.1338, 0.1043, 0.1338, 0.06829, 0.2085, 0.4317, 0.2915, 0.3957, 0.3662, 0.3957, 0.3662, 0.4317, 0.2915, 0.06829, 0.2915, 0.06829, 0.2085, 0.06829, 0.2085, 0.06829, 0.2915, 0.4317, 0.2085, 0.4317, 0.2915, 0.4317, 0.2915, 0.4317, 0.2085, 0.1043, 0.3662, 0.06829, 0.2915, 0.06829, 0.2915, 0.1043, 0.3662, 0.3957, 0.1338, 0.4317, 0.2085, 0.4317, 0.2085, 0.3957, 0.1338, 0.25, 0.3292, 0.2844, 0.3214, 0.3309, 0.4179, 0.25, 0.4364, 0.3272, 0.2324, 0.4317, 0.2085, 0.4317, 0.2085, 0.3272, 0.2324, 0.3119, 0.2994, 0.3272, 0.2676, 0.4317, 0.2915, 0.3957, 0.3662, 0.3309, 0.08208, 0.3957, 0.1338, 0.3957, 0.1338, 0.3309, 0.08208, 0.3272, 0.2324, 0.3119, 0.2006, 0.3957, 0.1338, 0.4317, 0.2085, 0.4317, 0.2915, 0.3272, 0.2676, 0.3272, 0.2676, 0.4317, 0.2915, 0.2844, 0.1786, 0.25, 0.1708, 0.25, 0.06362, 0.3309, 0.08208, 0.3272, 0.2676, 0.3272, 0.2324, 0.3272, 0.2324, 0.3272, 0.2676, 0.2156, 0.1786, 0.1881, 0.2006, 0.1043, 0.1338, 0.1691, 0.08208, 0.3119, 0.2994, 0.3957, 0.3662, 0.3957, 0.3662, 0.3119, 0.2994, 0.1728, 0.2324, 0.1728, 0.2676, 0.06829, 0.2915, 0.06829, 0.2085, 0.4317, 0.2085, 0.4317, 0.2915, 0.4317, 0.2915, 0.4317, 0.2085, 0.1881, 0.2994, 0.2156, 0.3214, 0.1691, 0.4179, 0.1043, 0.3662, 0.3309, 0.4179, 0.2844, 0.3214, 0.2844, 0.3214, 0.3309, 0.4179, 0.2844, 0.3214, 0.25, 0.3292, 0.2156, 0.3214, 0.1881, 0.2994, 0.1728, 0.2676, 0.1728, 0.2324, 0.1881, 0.2006, 0.2156, 0.1786, 0.25, 0.1708, 0.2844, 0.1786, 0.3119, 0.2006, 0.3272, 0.2324, 0.3272, 0.2676, 0.3119, 0.2994, 0.1881, 0.2994, 0.1728, 0.2676, 0.1728, 0.2676, 0.1881, 0.2994, 0.3119, 0.2006, 0.3272, 0.2324, 0.3272, 0.2324, 0.3119, 0.2006, 0.2156, 0.3214, 0.1881, 0.2994, 0.1881, 0.2994, 0.2156, 0.3214, 0.2844, 0.1786, 0.3119, 0.2006, 0.3119, 0.2006, 0.2844, 0.1786, 0.25, 0.3292, 0.2156, 0.3214, 0.2156, 0.3214, 0.25, 0.3292, 0.25, 0.1708, 0.2844, 0.1786, 0.2844, 0.1786, 0.25, 0.1708, 0.2156, 0.1786, 0.25, 0.1708, 0.25, 0.1708, 0.2156, 0.1786, 0.2844, 0.3214, 0.25, 0.3292, 0.25, 0.3292, 0.2844, 0.3214, 0.1881, 0.2006, 0.2156, 0.1786, 0.2156, 0.1786, 0.1881, 0.2006, 0.3119, 0.2994, 0.2844, 0.3214, 0.2844, 0.3214, 0.3119, 0.2994, 0.1728, 0.2324, 0.1881, 0.2006, 0.1881, 0.2006, 0.1728, 0.2324, 0.3272, 0.2676, 0.3119, 0.2994, 0.3119, 0.2994, 0.3272, 0.2676, 0.1728, 0.2676, 0.1728, 0.2324, 0.1728, 0.2324, 0.1728, 0.2676, 0.2844, 0.3214, 0.3119, 0.2994, 0.3957, 0.3662, 0.3309, 0.4179, 0.3272, 0.2676, 0.3272, 0.2324, 0.4317, 0.2085, 0.4317, 0.2915, 0.3119, 0.2006, 0.2844, 0.1786, 0.3309, 0.08208, 0.3957, 0.1338, 0.25, 0.1708, 0.2156, 0.1786, 0.1691, 0.08208, 0.25, 0.06362, 0.1881, 0.2006, 0.1728, 0.2324, 0.06829, 0.2085, 0.1043, 0.1338, 0.1728, 0.2676, 0.1881, 0.2994, 0.1043, 0.3662, 0.06829, 0.2915, 0.2156, 0.3214, 0.25, 0.3292, 0.25, 0.4364, 0.1691, 0.4179, 0.3119, 0.2006, 0.2844, 0.1786, 0.2844, 0.1786, 0.3119, 0.2006, 0.3957, 0.1338, 0.3119, 0.2006, 0.3119, 0.2006, 0.3957, 0.1338, 0.1691, 0.08208, 0.25, 0.06362, 0.25, 0.06362, 0.1691, 0.08208, 0.2844, 0.1786, 0.3309, 0.08208, 0.3309, 0.08208, 0.2844, 0.1786, 0.25, 0.1708, 0.2156, 0.1786, 0.2156, 0.1786, 0.25, 0.1708, 0.25, 0.06362, 0.25, 0.1708, 0.25, 0.1708, 0.25, 0.06362, 0.06829, 0.2085, 0.1043, 0.1338, 0.1043, 0.1338, 0.06829, 0.2085, 0.2156, 0.1786, 0.1691, 0.08208, 0.1691, 0.08208, 0.2156, 0.1786, 0.1881, 0.2006, 0.1728, 0.2324, 0.1728, 0.2324, 0.1881, 0.2006, 0.1043, 0.1338, 0.1881, 0.2006, 0.1881, 0.2006, 0.1043, 0.1338, 0.1043, 0.3662, 0.06829, 0.2915, 0.06829, 0.2915, 0.1043, 0.3662, 0.1728, 0.2324, 0.06829, 0.2085, 0.06829, 0.2085, 0.1728, 0.2324, 0.1728, 0.2676, 0.1881, 0.2994, 0.1881, 0.2994, 0.1728, 0.2676, 0.06829, 0.2915, 0.1728, 0.2676, 0.1728, 0.2676, 0.06829, 0.2915, 0.25, 0.4364, 0.1691, 0.4179, 0.1691, 0.4179, 0.25, 0.4364, 0.1881, 0.2994, 0.1043, 0.3662, 0.1043, 0.3662, 0.1881, 0.2994, 0.2156, 0.3214, 0.25, 0.3292, 0.25, 0.3292, 0.2156, 0.3214, 0.3957, 0.3662, 0.3309, 0.4179, 0.3309, 0.4179, 0.3957, 0.3662, 0.1691, 0.4179, 0.2156, 0.3214, 0.2156, 0.3214, 0.1691, 0.4179, 0.25, 0.3292, 0.25, 0.4364, 0.25, 0.4364, 0.25, 0.3292, 0.2844, 0.3214, 0.3119, 0.2994, 0.3119, 0.2994, 0.2844, 0.3214])
me_cylinder_003.use_remesh_fix_poles = True
me_cylinder_003.use_remesh_preserve_attributes = False
me_cylinder_003.update()
me_cube_001 = bpy.data.meshes.new('Cube.001')
me_cube_001.from_pydata([(-1.0, -1.0, -1.0), (-1.0, -1.0, 1.0), (-1.0, 1.0, -1.0), (-1.0, 1.0, 1.0), (1.0, -1.0, -1.0), (1.0, -1.0, 1.0), (1.0, 1.0, -1.0), (1.0, 1.0, 1.0), (0.4804, 1.0, -1.0), (0.4804, 1.0, 1.0), (0.4804, -1.0, -1.0), (0.4804, -1.0, 1.0)], [], [(0, 1, 3, 2), (8, 9, 7, 6), (6, 7, 5, 4), (10, 11, 1, 0), (8, 6, 4, 10), (9, 3, 1, 11), (7, 9, 11, 5), (2, 8, 10, 0), (4, 5, 11, 10), (2, 3, 9, 8)])
me_cube_001.polygons.foreach_set('material_index', [1, 0, 0, 1, 0, 1, 0, 1, 0, 0])
_uv = me_cube_001.uv_layers.new(name='UVMap')
_uv.uv.foreach_set('vector', [0.375, 0.0, 0.625, 0.0, 0.625, 0.25, 0.375, 0.25, 0.375, 0.435, 0.625, 0.435, 0.625, 0.5, 0.375, 0.5, 0.375, 0.5, 0.625, 0.5, 0.625, 0.75, 0.375, 0.75, 0.375, 0.815, 0.625, 0.815, 0.625, 1.0, 0.375, 1.0, 0.31, 0.5, 0.375, 0.5, 0.375, 0.75, 0.31, 0.75, 0.69, 0.5, 0.875, 0.5, 0.875, 0.75, 0.69, 0.75, 0.625, 0.5, 0.69, 0.5, 0.69, 0.75, 0.625, 0.75, 0.125, 0.5, 0.31, 0.5, 0.31, 0.75, 0.125, 0.75, 0.375, 0.75, 0.625, 0.75, 0.625, 0.815, 0.375, 0.815, 0.375, 0.25, 0.625, 0.25, 0.625, 0.435, 0.375, 0.435])
me_cube_001.materials.append(mat_light)
me_cube_001.materials.append(mat_front)
me_cube_001.use_remesh_fix_poles = True
me_cube_001.use_remesh_preserve_attributes = False
me_cube_001.update()
me_cube_002 = bpy.data.meshes.new('Cube.002')
me_cube_002.from_pydata([(-1.0, -1.0, -1.0), (-1.0, -1.0, 1.0), (-1.0, 1.0, -1.0), (-1.0, 1.0, 1.0), (1.0, -1.0, -1.0), (1.0, -1.0, 1.0), (1.0, 1.0, -1.0), (1.0, 1.0, 1.0), (-1.0, -6.76, -1.0), (-1.0, -6.76, 1.0), (-1.0, -4.76, -1.0), (-1.0, -4.76, 1.0), (1.0, -6.76, -1.0), (1.0, -6.76, 1.0), (1.0, -4.76, -1.0), (1.0, -4.76, 1.0)], [], [(0, 1, 3, 2), (2, 3, 7, 6), (6, 7, 5, 4), (4, 5, 1, 0), (2, 6, 4, 0), (7, 3, 1, 5), (8, 9, 11, 10), (10, 11, 15, 14), (14, 15, 13, 12), (12, 13, 9, 8), (10, 14, 12, 8), (15, 11, 9, 13)])
_uv = me_cube_002.uv_layers.new(name='UVMap')
_uv.uv.foreach_set('vector', [0.375, 0.0, 0.625, 0.0, 0.625, 0.25, 0.375, 0.25, 0.375, 0.25, 0.625, 0.25, 0.625, 0.5, 0.375, 0.5, 0.375, 0.5, 0.625, 0.5, 0.625, 0.75, 0.375, 0.75, 0.375, 0.75, 0.625, 0.75, 0.625, 1.0, 0.375, 1.0, 0.125, 0.5, 0.375, 0.5, 0.375, 0.75, 0.125, 0.75, 0.625, 0.5, 0.875, 0.5, 0.875, 0.75, 0.625, 0.75, 0.375, 0.0, 0.625, 0.0, 0.625, 0.25, 0.375, 0.25, 0.375, 0.25, 0.625, 0.25, 0.625, 0.5, 0.375, 0.5, 0.375, 0.5, 0.625, 0.5, 0.625, 0.75, 0.375, 0.75, 0.375, 0.75, 0.625, 0.75, 0.625, 1.0, 0.375, 1.0, 0.125, 0.5, 0.375, 0.5, 0.375, 0.75, 0.125, 0.75, 0.625, 0.5, 0.875, 0.5, 0.875, 0.75, 0.625, 0.75])
me_cube_002.use_remesh_fix_poles = True
me_cube_002.use_remesh_preserve_attributes = False
me_cube_002.update()
me_cube_003 = bpy.data.meshes.new('Cube.003')
me_cube_003.from_pydata([(-1.0, 1.144, -0.3846), (-1.0, 1.144, 0.3846), (-1.0, 1.913, -0.3846), (-1.0, 1.913, 0.3846), (1.0, -1.0, -1.0), (1.0, -1.0, 1.0), (1.0, 1.0, -1.0), (1.0, 1.0, 1.0), (0.3954, 1.0, -1.0), (0.3954, 1.0, 1.0), (0.3954, -1.0, -1.0), (0.3954, -1.0, 1.0), (-0.7384, 1.0, -1.0), (-0.7384, -1.0, 1.0), (-0.7384, 1.0, 1.0), (-0.7384, -1.0, -1.0), (-2.094, 1.913, -0.3846), (-2.094, 1.144, -0.3846), (-2.094, 1.144, 0.3846), (-2.094, 1.913, 0.3846)], [], [(3, 2, 16, 19), (8, 9, 7, 6), (6, 7, 5, 4), (15, 13, 1, 0), (8, 6, 4, 10), (14, 3, 1, 13), (7, 9, 11, 5), (12, 8, 10, 15), (4, 5, 11, 10), (12, 14, 9, 8), (2, 3, 14, 12), (2, 12, 15, 0), (9, 14, 13, 11), (10, 11, 13, 15), (17, 18, 19, 16), (0, 1, 18, 17), (1, 3, 19, 18), (2, 0, 17, 16)])
_uv = me_cube_003.uv_layers.new(name='UVMap')
_uv.uv.foreach_set('vector', [0.625, 0.25, 0.375, 0.25, 0.375, 0.25, 0.625, 0.25, 0.375, 0.4244, 0.625, 0.4244, 0.625, 0.5, 0.375, 0.5, 0.375, 0.5, 0.625, 0.5, 0.625, 0.75, 0.375, 0.75, 0.375, 0.9673, 0.625, 0.9673, 0.625, 1.0, 0.375, 1.0, 0.2994, 0.5, 0.375, 0.5, 0.375, 0.75, 0.2994, 0.75, 0.8423, 0.5, 0.875, 0.5, 0.875, 0.75, 0.8423, 0.75, 0.625, 0.5, 0.7006, 0.5, 0.7006, 0.75, 0.625, 0.75, 0.1577, 0.5, 0.2994, 0.5, 0.2994, 0.75, 0.1577, 0.75, 0.375, 0.75, 0.625, 0.75, 0.625, 0.8256, 0.375, 0.8256, 0.375, 0.2827, 0.625, 0.2827, 0.625, 0.4244, 0.375, 0.4244, 0.375, 0.25, 0.625, 0.25, 0.625, 0.2827, 0.375, 0.2827, 0.125, 0.5, 0.1577, 0.5, 0.1577, 0.75, 0.125, 0.75, 0.7006, 0.5, 0.8423, 0.5, 0.8423, 0.75, 0.7006, 0.75, 0.375, 0.8256, 0.625, 0.8256, 0.625, 0.9673, 0.375, 0.9673, 0.375, 0.0, 0.625, 0.0, 0.625, 0.25, 0.375, 0.25, 0.375, 1.0, 0.625, 1.0, 0.625, 1.0, 0.375, 1.0, 0.875, 0.75, 0.875, 0.5, 0.875, 0.5, 0.875, 0.75, 0.125, 0.5, 0.125, 0.75, 0.125, 0.75, 0.125, 0.5])
me_cube_003.materials.append(mat_car)
me_cube_003.use_remesh_fix_poles = True
me_cube_003.use_remesh_preserve_attributes = False
me_cube_003.update()
me_cylinder_004 = bpy.data.meshes.new('Cylinder.004')
me_cylinder_004.from_pydata([(0.0, 1.0, -1.0), (0.0, 0.7766, 1.0), (0.4339, 0.901, -1.0), (0.337, 0.6997, 1.0), (0.7818, 0.6235, -1.0), (0.6072, 0.4842, 1.0), (0.9749, 0.2225, -1.0), (0.7571, 0.1728, 1.0), (0.9749, -0.2225, -1.0), (0.7571, -0.1728, 1.0), (0.7818, -0.6235, -1.0), (0.6072, -0.4842, 1.0), (0.4339, -0.901, -1.0), (0.337, -0.6997, 1.0), (-8.742e-08, -1.0, -1.0), (-7.376e-08, -0.7766, 1.0), (-0.4339, -0.901, -1.0), (-0.337, -0.6997, 1.0), (-0.7818, -0.6235, -1.0), (-0.6072, -0.4842, 1.0), (-0.9749, -0.2225, -1.0), (-0.7571, -0.1728, 1.0), (-0.9749, 0.2225, -1.0), (-0.7571, 0.1728, 1.0), (-0.7818, 0.6235, -1.0), (-0.6072, 0.4842, 1.0), (-0.4339, 0.901, -1.0), (-0.337, 0.6997, 1.0), (0.4339, 0.901, 1.0), (0.0, 1.0, 1.0), (0.7818, 0.6235, 1.0), (0.9749, 0.2225, 1.0), (0.9749, -0.2225, 1.0), (0.7818, -0.6235, 1.0), (0.4339, -0.901, 1.0), (-8.742e-08, -1.0, 1.0), (-0.4339, -0.901, 1.0), (-0.7818, -0.6235, 1.0), (-0.9749, -0.2225, 1.0), (-0.9749, 0.2225, 1.0), (-0.7818, 0.6235, 1.0), (-0.4339, 0.901, 1.0), (0.1432, 0.2973, 0.4597), (1.769e-09, 0.33, 0.4597), (0.258, 0.2058, 0.4597), (0.3217, 0.07343, 0.4597), (0.3217, -0.07343, 0.4597), (0.258, -0.2058, 0.4597), (0.1432, -0.2973, 0.4597), (-4.128e-08, -0.33, 0.4597), (-0.1432, -0.2973, 0.4597), (-0.258, -0.2058, 0.4597), (-0.3217, -0.07343, 0.4597), (-0.3217, 0.07343, 0.4597), (-0.258, 0.2058, 0.4597), (-0.1432, 0.2973, 0.4597), (0.337, 0.6997, 0.4597), (1.769e-09, 0.7766, 0.4597), (0.6072, 0.4842, 0.4597), (0.7571, 0.1728, 0.4597), (0.7571, -0.1728, 0.4597), (0.6072, -0.4842, 0.4597), (0.337, -0.6997, 0.4597), (-7.199e-08, -0.7766, 0.4597), (-0.337, -0.6997, 0.4597), (-0.6072, -0.4842, 0.4597), (-0.7571, -0.1728, 0.4597), (-0.7571, 0.1728, 0.4597), (-0.6072, 0.4842, 0.4597), (-0.337, 0.6997, 0.4597), (0.1432, 0.2973, 0.8631), (2.227e-09, 0.33, 0.8631), (0.258, 0.2058, 0.8631), (0.3217, 0.07343, 0.8631), (0.3217, -0.07343, 0.8631), (0.258, -0.2058, 0.8631), (0.1432, -0.2973, 0.8631), (-4.082e-08, -0.33, 0.8631), (-0.1432, -0.2973, 0.8631), (-0.258, -0.2058, 0.8631), (-0.3217, -0.07343, 0.8631), (-0.3217, 0.07343, 0.8631), (-0.258, 0.2058, 0.8631), (-0.1432, 0.2973, 0.8631), (0.6072, 0.4842, 0.6939), (0.337, 0.6997, 0.6939), (0.7571, -0.1728, 0.6939), (0.7571, 0.1728, 0.6939), (0.337, -0.6997, 0.6939), (0.6072, -0.4842, 0.6939), (-0.337, -0.6997, 0.6939), (-7.199e-08, -0.7766, 0.6939), (-0.7571, -0.1728, 0.6939), (-0.6072, -0.4842, 0.6939), (-0.6072, 0.4842, 0.6939), (-0.7571, 0.1728, 0.6939), (1.769e-09, 0.7766, 0.6939), (-0.337, 0.6997, 0.6939), (0.258, 0.2058, 0.6939), (0.1432, 0.2973, 0.6939), (0.3217, -0.07343, 0.6939), (0.3217, 0.07343, 0.6939), (0.1432, -0.2973, 0.6939), (0.258, -0.2058, 0.6939), (-0.1432, -0.2973, 0.6939), (-4.128e-08, -0.33, 0.6939), (-0.3217, -0.07343, 0.6939), (-0.258, -0.2058, 0.6939), (-0.258, 0.2058, 0.6939), (-0.3217, 0.07343, 0.6939), (1.769e-09, 0.33, 0.6939), (-0.1432, 0.2973, 0.6939)], [], [(0, 29, 28, 2), (2, 28, 30, 4), (4, 30, 31, 6), (6, 31, 32, 8), (8, 32, 33, 10), (10, 33, 34, 12), (12, 34, 35, 14), (14, 35, 36, 16), (16, 36, 37, 18), (18, 37, 38, 20), (20, 38, 39, 22), (22, 39, 40, 24), (27, 25, 68, 69), (24, 40, 41, 26), (26, 41, 29, 0), (0, 2, 4, 6, 8, 10, 12, 14, 16, 18, 20, 22, 24, 26), (1, 3, 28, 29), (3, 5, 30, 28), (5, 7, 31, 30), (7, 9, 32, 31), (9, 11, 33, 32), (11, 13, 34, 33), (13, 15, 35, 34), (15, 17, 36, 35), (17, 19, 37, 36), (19, 21, 38, 37), (21, 23, 39, 38), (23, 25, 40, 39), (25, 27, 41, 40), (27, 1, 29, 41), (46, 45, 73, 74), (13, 11, 61, 62), (1, 27, 69, 57), (15, 13, 62, 63), (17, 15, 63, 64), (3, 1, 57, 56), (19, 17, 64, 65), (5, 3, 56, 58), (21, 19, 65, 66), (7, 5, 58, 59), (23, 21, 66, 67), (9, 7, 59, 60), (25, 23, 67, 68), (11, 9, 60, 61), (43, 42, 56, 57), (46, 60, 86, 100), (44, 45, 59, 58), (62, 61, 89, 88), (46, 47, 61, 60), (59, 45, 101, 87), (48, 49, 63, 62), (45, 46, 100, 101), (50, 51, 65, 64), (44, 58, 84, 98), (52, 53, 67, 66), (60, 59, 87, 86), (54, 55, 69, 68), (56, 42, 99, 85), (70, 71, 83, 82, 81, 80, 79, 78, 77, 76, 75, 74, 73, 72), (54, 53, 81, 82), (47, 46, 74, 75), (55, 54, 82, 83), (48, 47, 75, 76), (43, 55, 83, 71), (49, 48, 76, 77), (50, 49, 77, 78), (42, 43, 71, 70), (51, 50, 78, 79), (44, 42, 70, 72), (52, 51, 79, 80), (45, 44, 72, 73), (53, 52, 80, 81), (99, 98, 84, 85), (101, 100, 86, 87), (103, 102, 88, 89), (105, 104, 90, 91), (107, 106, 92, 93), (109, 108, 94, 95), (111, 110, 96, 97), (47, 48, 102, 103), (61, 47, 103, 89), (64, 63, 91, 90), (48, 62, 88, 102), (49, 50, 104, 105), (63, 49, 105, 91), (66, 65, 93, 92), (50, 64, 90, 104), (51, 52, 106, 107), (65, 51, 107, 93), (68, 67, 95, 94), (52, 66, 92, 106), (53, 54, 108, 109), (67, 53, 109, 95), (57, 69, 97, 96), (54, 68, 94, 108), (55, 43, 110, 111), (58, 56, 85, 84), (69, 55, 111, 97), (43, 57, 96, 110), (42, 44, 98, 99)])
me_cylinder_004.polygons.foreach_set('material_index', [0, 0, 0, 0, 0, 0, 0, 0, 0, 0, 0, 0, 0, 0, 0, 0, 0, 0, 0, 0, 0, 0, 0, 0, 0, 0, 0, 0, 0, 0, 0, 0, 0, 0, 0, 0, 0, 0, 0, 0, 0, 0, 0, 0, 1, 0, 1, 0, 1, 0, 1, 0, 1, 0, 1, 0, 1, 0, 1, 0, 0, 0, 0, 0, 0, 0, 0, 0, 0, 0, 0, 0, 0, 0, 0, 0, 0, 0, 0, 0, 0, 0, 0, 0, 0, 0, 0, 0, 0, 0, 0, 0, 0, 0, 0, 0, 0, 0, 0, 0])
_uv = me_cylinder_004.uv_layers.new(name='UVMap')
_uv.uv.foreach_set('vector', [1.0, 0.5, 1.0, 1.0, 0.9286, 1.0, 0.9286, 0.5, 0.9286, 0.5, 0.9286, 1.0, 0.8571, 1.0, 0.8571, 0.5, 0.8571, 0.5, 0.8571, 1.0, 0.7857, 1.0, 0.7857, 0.5, 0.7857, 0.5, 0.7857, 1.0, 0.7143, 1.0, 0.7143, 0.5, 0.7143, 0.5, 0.7143, 1.0, 0.6429, 1.0, 0.6429, 0.5, 0.6429, 0.5, 0.6429, 1.0, 0.5714, 1.0, 0.5714, 0.5, 0.5714, 0.5, 0.5714, 1.0, 0.5, 1.0, 0.5, 0.5, 0.5, 0.5, 0.5, 1.0, 0.4286, 1.0, 0.4286, 0.5, 0.4286, 0.5, 0.4286, 1.0, 0.3571, 1.0, 0.3571, 0.5, 0.3571, 0.5, 0.3571, 1.0, 0.2857, 1.0, 0.2857, 0.5, 0.2857, 0.5, 0.2857, 1.0, 0.2143, 1.0, 0.2143, 0.5, 0.2143, 0.5, 0.2143, 1.0, 0.1429, 1.0, 0.1429, 0.5, 0.1691, 0.4179, 0.1043, 0.3662, 0.1043, 0.3662, 0.1691, 0.4179, 0.1429, 0.5, 0.1429, 1.0, 0.07143, 1.0, 0.07143, 0.5, 0.07143, 0.5, 0.07143, 1.0, -1.341e-07, 1.0, -1.341e-07, 0.5, 0.75, 0.49, 0.8541, 0.4662, 0.9376, 0.3996, 0.984, 0.3034, 0.984, 0.1966, 0.9376, 0.1004, 0.8541, 0.03377, 0.75, 0.01, 0.6459, 0.03377, 0.5624, 0.1004, 0.516, 0.1966, 0.516, 0.3034, 0.5624, 0.3996, 0.6459, 0.4662, 0.25, 0.4364, 0.3309, 0.4179, 0.3541, 0.4662, 0.25, 0.49, 0.3309, 0.4179, 0.3957, 0.3662, 0.4376, 0.3996, 0.3541, 0.4662, 0.3957, 0.3662, 0.4317, 0.2915, 0.484, 0.3034, 0.4376, 0.3996, 0.4317, 0.2915, 0.4317, 0.2085, 0.484, 0.1966, 0.484, 0.3034, 0.4317, 0.2085, 0.3957, 0.1338, 0.4376, 0.1004, 0.484, 0.1966, 0.3957, 0.1338, 0.3309, 0.08208, 0.3541, 0.03377, 0.4376, 0.1004, 0.3309, 0.08208, 0.25, 0.06362, 0.25, 0.01, 0.3541, 0.03377, 0.25, 0.06362, 0.1691, 0.08208, 0.1459, 0.03377, 0.25, 0.01, 0.1691, 0.08208, 0.1043, 0.1338, 0.06236, 0.1004, 0.1459, 0.03377, 0.1043, 0.1338, 0.06829, 0.2085, 0.01602, 0.1966, 0.06236, 0.1004, 0.06829, 0.2085, 0.06829, 0.2915, 0.01602, 0.3034, 0.01602, 0.1966, 0.06829, 0.2915, 0.1043, 0.3662, 0.06236, 0.3996, 0.01602, 0.3034, 0.1043, 0.3662, 0.1691, 0.4179, 0.1459, 0.4662, 0.06236, 0.3996, 0.1691, 0.4179, 0.25, 0.4364, 0.25, 0.49, 0.1459, 0.4662, 0.3272, 0.2324, 0.3272, 0.2676, 0.3272, 0.2676, 0.3272, 0.2324, 0.3309, 0.08208, 0.3957, 0.1338, 0.3957, 0.1338, 0.3309, 0.08208, 0.25, 0.4364, 0.1691, 0.4179, 0.1691, 0.4179, 0.25, 0.4364, 0.25, 0.06362, 0.3309, 0.08208, 0.3309, 0.08208, 0.25, 0.06362, 0.1691, 0.08208, 0.25, 0.06362, 0.25, 0.06362, 0.1691, 0.08208, 0.3309, 0.4179, 0.25, 0.4364, 0.25, 0.4364, 0.3309, 0.4179, 0.1043, 0.1338, 0.1691, 0.08208, 0.1691, 0.08208, 0.1043, 0.1338, 0.3957, 0.3662, 0.3309, 0.4179, 0.3309, 0.4179, 0.3957, 0.3662, 0.06829, 0.2085, 0.1043, 0.1338, 0.1043, 0.1338, 0.06829, 0.2085, 0.4317, 0.2915, 0.3957, 0.3662, 0.3957, 0.3662, 0.4317, 0.2915, 0.06829, 0.2915, 0.06829, 0.2085, 0.06829, 0.2085, 0.06829, 0.2915, 0.4317, 0.2085, 0.4317, 0.2915, 0.4317, 0.2915, 0.4317, 0.2085, 0.1043, 0.3662, 0.06829, 0.2915, 0.06829, 0.2915, 0.1043, 0.3662, 0.3957, 0.1338, 0.4317, 0.2085, 0.4317, 0.2085, 0.3957, 0.1338, 0.25, 0.3292, 0.2844, 0.3214, 0.3309, 0.4179, 0.25, 0.4364, 0.3272, 0.2324, 0.4317, 0.2085, 0.4317, 0.2085, 0.3272, 0.2324, 0.3119, 0.2994, 0.3272, 0.2676, 0.4317, 0.2915, 0.3957, 0.3662, 0.3309, 0.08208, 0.3957, 0.1338, 0.3957, 0.1338, 0.3309, 0.08208, 0.3272, 0.2324, 0.3119, 0.2006, 0.3957, 0.1338, 0.4317, 0.2085, 0.4317, 0.2915, 0.3272, 0.2676, 0.3272, 0.2676, 0.4317, 0.2915, 0.2844, 0.1786, 0.25, 0.1708, 0.25, 0.06362, 0.3309, 0.08208, 0.3272, 0.2676, 0.3272, 0.2324, 0.3272, 0.2324, 0.3272, 0.2676, 0.2156, 0.1786, 0.1881, 0.2006, 0.1043, 0.1338, 0.1691, 0.08208, 0.3119, 0.2994, 0.3957, 0.3662, 0.3957, 0.3662, 0.3119, 0.2994, 0.1728, 0.2324, 0.1728, 0.2676, 0.06829, 0.2915, 0.06829, 0.2085, 0.4317, 0.2085, 0.4317, 0.2915, 0.4317, 0.2915, 0.4317, 0.2085, 0.1881, 0.2994, 0.2156, 0.3214, 0.1691, 0.4179, 0.1043, 0.3662, 0.3309, 0.4179, 0.2844, 0.3214, 0.2844, 0.3214, 0.3309, 0.4179, 0.2844, 0.3214, 0.25, 0.3292, 0.2156, 0.3214, 0.1881, 0.2994, 0.1728, 0.2676, 0.1728, 0.2324, 0.1881, 0.2006, 0.2156, 0.1786, 0.25, 0.1708, 0.2844, 0.1786, 0.3119, 0.2006, 0.3272, 0.2324, 0.3272, 0.2676, 0.3119, 0.2994, 0.1881, 0.2994, 0.1728, 0.2676, 0.1728, 0.2676, 0.1881, 0.2994, 0.3119, 0.2006, 0.3272, 0.2324, 0.3272, 0.2324, 0.3119, 0.2006, 0.2156, 0.3214, 0.1881, 0.2994, 0.1881, 0.2994, 0.2156, 0.3214, 0.2844, 0.1786, 0.3119, 0.2006, 0.3119, 0.2006, 0.2844, 0.1786, 0.25, 0.3292, 0.2156, 0.3214, 0.2156, 0.3214, 0.25, 0.3292, 0.25, 0.1708, 0.2844, 0.1786, 0.2844, 0.1786, 0.25, 0.1708, 0.2156, 0.1786, 0.25, 0.1708, 0.25, 0.1708, 0.2156, 0.1786, 0.2844, 0.3214, 0.25, 0.3292, 0.25, 0.3292, 0.2844, 0.3214, 0.1881, 0.2006, 0.2156, 0.1786, 0.2156, 0.1786, 0.1881, 0.2006, 0.3119, 0.2994, 0.2844, 0.3214, 0.2844, 0.3214, 0.3119, 0.2994, 0.1728, 0.2324, 0.1881, 0.2006, 0.1881, 0.2006, 0.1728, 0.2324, 0.3272, 0.2676, 0.3119, 0.2994, 0.3119, 0.2994, 0.3272, 0.2676, 0.1728, 0.2676, 0.1728, 0.2324, 0.1728, 0.2324, 0.1728, 0.2676, 0.2844, 0.3214, 0.3119, 0.2994, 0.3957, 0.3662, 0.3309, 0.4179, 0.3272, 0.2676, 0.3272, 0.2324, 0.4317, 0.2085, 0.4317, 0.2915, 0.3119, 0.2006, 0.2844, 0.1786, 0.3309, 0.08208, 0.3957, 0.1338, 0.25, 0.1708, 0.2156, 0.1786, 0.1691, 0.08208, 0.25, 0.06362, 0.1881, 0.2006, 0.1728, 0.2324, 0.06829, 0.2085, 0.1043, 0.1338, 0.1728, 0.2676, 0.1881, 0.2994, 0.1043, 0.3662, 0.06829, 0.2915, 0.2156, 0.3214, 0.25, 0.3292, 0.25, 0.4364, 0.1691, 0.4179, 0.3119, 0.2006, 0.2844, 0.1786, 0.2844, 0.1786, 0.3119, 0.2006, 0.3957, 0.1338, 0.3119, 0.2006, 0.3119, 0.2006, 0.3957, 0.1338, 0.1691, 0.08208, 0.25, 0.06362, 0.25, 0.06362, 0.1691, 0.08208, 0.2844, 0.1786, 0.3309, 0.08208, 0.3309, 0.08208, 0.2844, 0.1786, 0.25, 0.1708, 0.2156, 0.1786, 0.2156, 0.1786, 0.25, 0.1708, 0.25, 0.06362, 0.25, 0.1708, 0.25, 0.1708, 0.25, 0.06362, 0.06829, 0.2085, 0.1043, 0.1338, 0.1043, 0.1338, 0.06829, 0.2085, 0.2156, 0.1786, 0.1691, 0.08208, 0.1691, 0.08208, 0.2156, 0.1786, 0.1881, 0.2006, 0.1728, 0.2324, 0.1728, 0.2324, 0.1881, 0.2006, 0.1043, 0.1338, 0.1881, 0.2006, 0.1881, 0.2006, 0.1043, 0.1338, 0.1043, 0.3662, 0.06829, 0.2915, 0.06829, 0.2915, 0.1043, 0.3662, 0.1728, 0.2324, 0.06829, 0.2085, 0.06829, 0.2085, 0.1728, 0.2324, 0.1728, 0.2676, 0.1881, 0.2994, 0.1881, 0.2994, 0.1728, 0.2676, 0.06829, 0.2915, 0.1728, 0.2676, 0.1728, 0.2676, 0.06829, 0.2915, 0.25, 0.4364, 0.1691, 0.4179, 0.1691, 0.4179, 0.25, 0.4364, 0.1881, 0.2994, 0.1043, 0.3662, 0.1043, 0.3662, 0.1881, 0.2994, 0.2156, 0.3214, 0.25, 0.3292, 0.25, 0.3292, 0.2156, 0.3214, 0.3957, 0.3662, 0.3309, 0.4179, 0.3309, 0.4179, 0.3957, 0.3662, 0.1691, 0.4179, 0.2156, 0.3214, 0.2156, 0.3214, 0.1691, 0.4179, 0.25, 0.3292, 0.25, 0.4364, 0.25, 0.4364, 0.25, 0.3292, 0.2844, 0.3214, 0.3119, 0.2994, 0.3119, 0.2994, 0.2844, 0.3214])
me_cylinder_004.materials.append(mat_tire)
me_cylinder_004.materials.append(mat_material_003)
me_cylinder_004.use_remesh_fix_poles = True
me_cylinder_004.use_remesh_preserve_attributes = False
me_cylinder_004.update()

# ---- objects
ob_cube = bpy.data.objects.new('Cube', me_cube)
ob_light = bpy.data.objects.new('Light', light_light)
ob_camera = bpy.data.objects.new('Camera', cam_camera)
ob_cylinder = bpy.data.objects.new('Cylinder', me_cylinder)
ob_cylinder_001 = bpy.data.objects.new('Cylinder.001', me_cylinder_001)
ob_cylinder_002 = bpy.data.objects.new('Cylinder.002', me_cylinder_002)
ob_cylinder_003 = bpy.data.objects.new('Cylinder.003', me_cylinder_003)
ob_cube_001 = bpy.data.objects.new('Cube.001', me_cube_001)
ob_cube_002 = bpy.data.objects.new('Cube.002', me_cube_002)
ob_cube_003 = bpy.data.objects.new('Cube.003', me_cube_003)
ob_cylinder_004 = bpy.data.objects.new('Cylinder.004', me_cylinder_004)

# ---- transforms, parenting, visibility, modifiers, constraints
ob_cube.location = (0.0, 0.06602, 0.2579)
ob_cube.lock_rotations_4d = False
ob_cube.empty_display_type = 'ARROWS'
ob_cube.lineart.crease_threshold = 0.0
ob_light.location = (4.076, 1.005, 5.904)
ob_light.rotation_euler = (0.6503, 0.05522, 1.866)
ob_light.lock_rotations_4d = False
ob_light.empty_display_type = 'ARROWS'
ob_light.color = (0.0, 0.0, 0.0, 0.0)
ob_light.lineart.crease_threshold = 0.0
ob_camera.location = (7.359, -6.926, 4.958)
ob_camera.rotation_euler = (1.109, 0.0, 0.8149)
ob_camera.lock_rotations_4d = False
ob_camera.empty_display_type = 'ARROWS'
ob_camera.color = (0.0, 0.0, 0.0, 0.0)
ob_camera.display_type = 'WIRE'
ob_camera.lineart.crease_threshold = 0.0
ob_cylinder.location = (1.0, -0.5968, 0.05263)
ob_cylinder.rotation_euler = (-0.0, 1.571, 0.0)
ob_cylinder.scale = (0.3359, 0.3359, 0.3359)
ob_cylinder.hide_render = True
ob_cylinder.visible_camera = False
ob_cylinder.visible_diffuse = False
ob_cylinder.visible_glossy = False
ob_cylinder.visible_transmission = False
ob_cylinder.visible_volume_scatter = False
ob_cylinder.display_type = 'BOUNDS'
_m = ob_cylinder.modifiers.new('Mirror', 'MIRROR')
_m.use_clip = True
_m = ob_cylinder.modifiers.new('Mirror.001', 'MIRROR')
_m.mirror_object = ob_cube
ob_cylinder_001.location = (0.9983, -0.5974, 0.02634)
ob_cylinder_001.rotation_euler = (-0.0, 1.571, 0.0)
ob_cylinder_001.scale = (0.2914, 0.2914, 0.09245)
_m = ob_cylinder_001.modifiers.new('Mirror', 'MIRROR')
_m.mirror_object = ob_cube
ob_cylinder_002.location = (1.0, 1.534, 0.05263)
ob_cylinder_002.rotation_euler = (-0.0, 1.571, 0.0)
ob_cylinder_002.scale = (0.3359, 0.3359, 0.3359)
ob_cylinder_002.hide_render = True
ob_cylinder_002.visible_camera = False
ob_cylinder_002.visible_diffuse = False
ob_cylinder_002.visible_glossy = False
ob_cylinder_002.visible_transmission = False
ob_cylinder_002.visible_volume_scatter = False
ob_cylinder_002.display_type = 'BOUNDS'
_m = ob_cylinder_002.modifiers.new('Mirror', 'MIRROR')
_m.use_clip = True
_m = ob_cylinder_002.modifiers.new('Mirror.001', 'MIRROR')
_m.mirror_object = ob_cube
ob_cylinder_003.location = (0.9983, 1.533, 0.02634)
ob_cylinder_003.rotation_euler = (-0.0, 1.571, 0.0)
ob_cylinder_003.scale = (0.2914, 0.2914, 0.09245)
_m = ob_cylinder_003.modifiers.new('Mirror', 'MIRROR')
_m.mirror_object = ob_cube
ob_cube_001.location = (0.6369, -1.022, 0.4124)
ob_cube_001.scale = (0.2345, 0.04437, 0.06471)
_m = ob_cube_001.modifiers.new('Mirror', 'MIRROR')
_m.mirror_object = ob_cube
ob_cube_002.location = (1.0, 0.4362, 0.3639)
ob_cube_002.scale = (-0.03827, -0.06724, -0.01999)
_m = ob_cube_002.modifiers.new('Mirror', 'MIRROR')
_m.mirror_object = ob_cube
ob_cube_003.location = (1.132, -0.3069, 0.5521)
ob_cube_003.scale = (0.0717, 0.02487, 0.04913)
_m = ob_cube_003.modifiers.new('Mirror', 'MIRROR')
_m.mirror_object = ob_cube
ob_cylinder_004.location = (0.9983, 1.556, 0.02634)
ob_cylinder_004.rotation_euler = (-0.0, 1.571, 0.0)
ob_cylinder_004.scale = (0.2914, 0.2914, 0.09245)
_m = ob_cylinder_004.modifiers.new('Mirror', 'MIRROR')
_m.mirror_object = ob_cube

# ---- collection membership
col_collection.objects.link(ob_cube)
col_collection.objects.link(ob_light)
col_collection.objects.link(ob_camera)
col_collection.objects.link(ob_cylinder)
col_collection.objects.link(ob_cylinder_001)
col_collection.objects.link(ob_cylinder_002)
col_collection.objects.link(ob_cylinder_003)
col_collection.objects.link(ob_cube_001)
col_collection.objects.link(ob_cube_002)
col_collection.objects.link(ob_cube_003)
col_collection.objects.link(ob_cylinder_004)

# ---- scene / render settings (as saved in the file)
scene.camera = ob_camera
scene.frame_start = 1; scene.frame_end = 250; scene.frame_set(32)
scene.render.engine = 'BLENDER_EEVEE_NEXT'
scene.cycles.sampling_pattern = 'TABULATED_SOBOL'
scene.cycles.use_light_tree = False
scene.view_settings.view_transform = 'Filmic'
bpy.context.view_layer.update()
